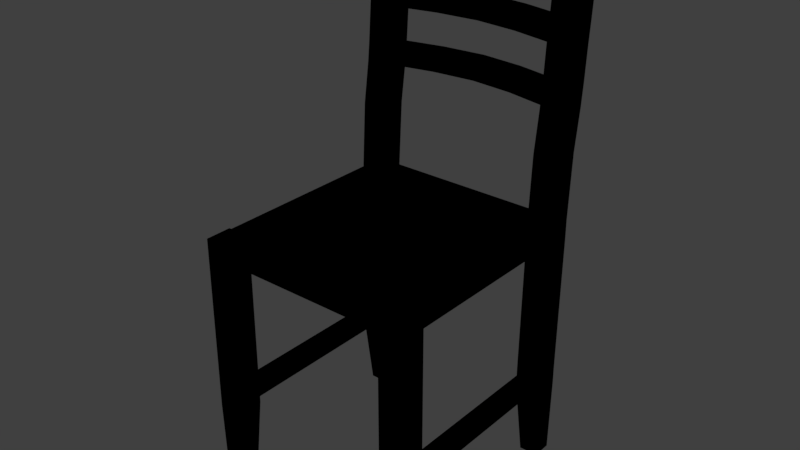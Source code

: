# Source: Barricade.blend  (saved by Blender 2.79.0; exported with 4.5.12 LTS)
import bpy
from mathutils import Matrix  # noqa: F401  (used for matrix-valued properties, if any)

bpy.ops.wm.read_factory_settings(use_empty=True)
scene = bpy.context.scene
scene.name = 'Scene'

# ---- collections
col_collection_1 = bpy.data.collections.new('Collection 1'); scene.collection.children.link(col_collection_1)

# ---- images (referenced by path relative to the original .blend; pixels are not part of the script)
import os
ASSET_DIR = os.environ.get("B2B_ASSET_DIR", "")  # directory of the original .blend (textures are referenced by path, not embedded)
HERE = os.path.dirname(os.path.abspath(__file__))  # packed textures are extracted next to this script under _unpacked/

def load_image(name, relpath, width, height, colorspace="sRGB"):
    """Load a texture the original file referenced (path relative to the .blend, or extracted next to this script)."""
    p = next((c for c in (os.path.join(HERE, relpath), os.path.join(ASSET_DIR, relpath)) if relpath and os.path.exists(c)), "")
    if p:
        img = bpy.data.images.load(p, check_existing=True)
        img.name = name
    else:  # same state as the original file: an image datablock whose file is absent (Cycles renders it pink)
        img = bpy.data.images.new(name, width, height)
        img.source = "FILE"
        img.filepath = "//" + (relpath or name)
    img.colorspace_settings.name = colorspace
    return img
img_untitled = load_image('Untitled', '', 1024, 1024, 'sRGB')

# ---- materials (node trees are filled in below, after node groups)
mat_material_001 = bpy.data.materials.new('Material.001')
mat_material_001.alpha_threshold = 0.0
mat_material_001.roughness = 0.5

# ---- material node trees
mat_material_001.use_nodes = True; mat_material_001.node_tree.nodes.clear()
_N = mat_material_001.node_tree.nodes; _L = mat_material_001.node_tree.links
n0 = _N.new('NodeUndefined'); n0.name = 'Output'; n0.location = (300, 300)
n0.inputs[1].default_value = 1.0
n1 = _N.new('NodeUndefined'); n1.name = 'Material'; n1.location = (10, 300)
n1.inputs[0].default_value = (0.0, 0.0, 0.0, 1.0)
n1.inputs[1].default_value = (0.0, 0.0, 0.0, 1.0)
n1.inputs[2].default_value = 0.0
n1.inputs[3].default_value = (0.0, 0.0, 0.0)
n2 = _N.new('ShaderNodeTexImage'); n2.name = 'Image Texture'; n2.location = (247, 0)
n2.width = 140
n2.image = img_untitled
_L.new(n1.outputs[0], n0.inputs[0])

# ---- world
world_world = bpy.data.worlds.new('World'); scene.world = world_world
world_world.color = (0.05088, 0.05088, 0.05088)
world_world.use_sun_shadow = False
world_world.sun_shadow_jitter_overblur = 0.0
world_world.cycles.sampling_method = 'MANUAL'

# ---- meshes
me_cube_002 = bpy.data.meshes.new('Cube.002')
me_cube_002.from_pydata([(0.1392, -0.1611, 0.402), (0.1798, -0.1611, 0.402), (0.1392, -0.2037, 0.402), (0.1798, -0.2037, 0.402), (0.1392, 0.131, 0.4309), (0.1392, 0.131, 0.402), (0.1497, -0.2037, 0.4309), (0.1798, 0.131, 0.4309), (0.1759, -0.2037, 0.4309), (0.1798, 0.131, 0.402), (0.1497, -0.1611, 0.4309), (0.1759, -0.1611, 0.4309), (0.1392, 0.1736, 0.4309), (0.1392, 0.1736, 0.402), (0.1798, 0.1736, 0.4309), (0.1798, 0.1736, 0.402), (0.1747, -0.1718, 0.01454), (0.1443, -0.1718, 0.01454), (0.1443, -0.2037, 0.01454), (0.1747, -0.2037, 0.01454), (0.1747, 0.1417, 0.01454), (0.1443, 0.1417, 0.01454), (0.1443, 0.1736, 0.01454), (0.1747, 0.1736, 0.01454), (0.1392, 0.1681, 0.8423), (0.1798, 0.1681, 0.8423), (0.1392, 0.2107, 0.8423), (0.1798, 0.2107, 0.8423), (0.1693, -0.1611, 0.1437), (0.1693, -0.1611, 0.176), (0.1392, -0.2037, 0.1437), (0.1392, -0.2037, 0.176), (0.1798, -0.2037, 0.176), (0.1798, -0.2037, 0.1437), (0.1798, 0.169, 0.1437), (0.1798, 0.169, 0.176), (0.1497, 0.1264, 0.1437), (0.1497, 0.1264, 0.176), (0.1392, 0.169, 0.176), (0.1392, 0.169, 0.1437), (0.1798, 0.146, 0.6024), (0.1798, 0.1493, 0.6374), (0.1798, 0.1532, 0.6928), (0.1798, 0.1564, 0.7278), (0.1798, 0.1609, 0.7833), (0.1798, 0.1648, 0.8182), (0.1392, 0.1744, 0.8175), (0.1392, 0.1707, 0.784), (0.1392, 0.166, 0.7271), (0.1392, 0.1629, 0.6935), (0.1392, 0.1589, 0.6366), (0.1392, 0.1558, 0.6031), (0.1392, 0.1791, 0.6031), (0.1392, 0.1822, 0.6366), (0.1392, 0.1862, 0.6935), (0.1392, 0.1893, 0.7271), (0.1392, 0.194, 0.784), (0.1392, 0.1977, 0.8175), (0.1798, 0.2074, 0.8182), (0.1798, 0.2035, 0.7833), (0.1798, 0.199, 0.7278), (0.1798, 0.1958, 0.6928), (0.1798, 0.1919, 0.6374), (0.1798, 0.1886, 0.6024), (0.1798, -0.1611, 0.1437), (0.1798, -0.1611, 0.176), (0.1392, -0.1611, 0.176), (0.1392, -0.1611, 0.1437), (0.1392, 0.1264, 0.1437), (0.1392, 0.1264, 0.176), (0.1798, 0.1264, 0.176), (0.1798, 0.1264, 0.1437), (0.1759, -0.1611, 0.402), (0.1497, -0.1611, 0.402), (0.1759, 0.131, 0.402), (0.1497, 0.131, 0.402), (0.1497, -0.1611, 0.176), (0.1693, 0.1264, 0.176), (0.1759, -0.2037, 0.402), (0.1497, -0.2037, 0.402), (0.1798, -0.2037, 0.4309), (0.1392, -0.2037, 0.4309), (0.1798, -0.1611, 0.4309), (0.1392, -0.1611, 0.4309), (0.1497, 0.131, 0.4309), (0.1759, 0.131, 0.4309), (0.1693, 0.1736, 0.402), (0.1497, 0.1736, 0.402), (0.1497, 0.1736, 0.4309), (0.1693, 0.1736, 0.4309), (0.1702, -0.1718, 0.01454), (0.1514, -0.1718, 0.01454), (0.1702, -0.2037, 0.01454), (0.1514, -0.2037, 0.01454), (0.1676, 0.1417, 0.01454), (0.1514, 0.1417, 0.01454), (0.1676, 0.1736, 0.01454), (0.1514, 0.1736, 0.01454), (0.1497, 0.1681, 0.8423), (0.1693, 0.1681, 0.8423), (0.1497, 0.2107, 0.8423), (0.1693, 0.2107, 0.8423), (0.1497, -0.2037, 0.176), (0.1759, -0.2037, 0.176), (0.1497, -0.2037, 0.1437), (0.1759, -0.2037, 0.1437), (0.1497, -0.1611, 0.1437), (0.1693, 0.169, 0.176), (0.1497, 0.169, 0.176), (0.1693, 0.169, 0.1437), (0.1497, 0.169, 0.1437), (0.1693, 0.1264, 0.1437), (0.1497, 0.1886, 0.6024), (0.1693, 0.1886, 0.6024), (0.1497, 0.1919, 0.6374), (0.1693, 0.1919, 0.6374), (0.1497, 0.1958, 0.6928), (0.1693, 0.1958, 0.6928), (0.1497, 0.199, 0.7278), (0.1693, 0.199, 0.7278), (0.1497, 0.2035, 0.7833), (0.1693, 0.2035, 0.7833), (0.1497, 0.2074, 0.8182), (0.1693, 0.2074, 0.8182), (0.1693, 0.146, 0.6024), (0.1497, 0.146, 0.6024), (0.1693, 0.1493, 0.6374), (0.1497, 0.1493, 0.6374), (0.1693, 0.1532, 0.6928), (0.1497, 0.1532, 0.6928), (0.1693, 0.1564, 0.7278), (0.1497, 0.1564, 0.7278), (0.1693, 0.1609, 0.7833), (0.1497, 0.1609, 0.7833), (0.1693, 0.1648, 0.8182), (0.1497, 0.1648, 0.8182), (0.1798, 0.1366, 0.5362), (0.1392, 0.1366, 0.5362), (0.1392, 0.1792, 0.5362), (0.1798, 0.1792, 0.5362), (0.1497, 0.1366, 0.5362), (0.1693, 0.1366, 0.5362), (0.1693, 0.1792, 0.5362), (0.1497, 0.1792, 0.5362), (0.1392, 0.1648, 0.8182), (0.1392, 0.1609, 0.7833), (0.1392, 0.1564, 0.7278), (0.1392, 0.1532, 0.6928), (0.1392, 0.1493, 0.6374), (0.1392, 0.146, 0.6024), (0.1392, 0.1886, 0.6024), (0.1392, 0.1919, 0.6374), (0.1392, 0.1958, 0.6928), (0.1392, 0.199, 0.7278), (0.1392, 0.2035, 0.7833), (0.1392, 0.2074, 0.8182), (0.0696, 0.1857, 0.784), (0.0696, 0.209, 0.784), (0.0696, 0.1895, 0.8175), (0.0696, 0.2127, 0.8175), (0.0696, 0.2012, 0.6935), (0.0696, 0.2043, 0.7271), (0.0696, 0.1811, 0.7271), (0.0696, 0.178, 0.6935), (0.0696, 0.1972, 0.6366), (0.0696, 0.1739, 0.6366), (0.0696, 0.1708, 0.6031), (0.0696, 0.1941, 0.6031), (0.1392, -0.1996, 0.402), (0.1798, -0.1996, 0.402), (0.1497, -0.1996, 0.4309), (0.1759, -0.1996, 0.4309), (0.1798, -0.1996, 0.4309), (0.1443, -0.1996, 0.01454), (0.1747, -0.1996, 0.01454), (0.1798, -0.1996, 0.176), (0.1798, -0.1996, 0.1437), (0.1392, -0.1996, 0.176), (0.1392, -0.1996, 0.1437), (0.1392, -0.1996, 0.4309), (0.1514, -0.1996, 0.01454), (0.1702, -0.1996, 0.01454), (0.1392, 0.1696, 0.4309), (0.1392, 0.1696, 0.402), (0.1798, 0.1639, 0.4309), (0.1798, 0.1639, 0.402), (0.1443, 0.1696, 0.01454), (0.1747, 0.1639, 0.01454), (0.1392, 0.2009, 0.8423), (0.1798, 0.2009, 0.8423), (0.1798, 0.1593, 0.176), (0.1798, 0.1593, 0.1437), (0.1392, 0.165, 0.176), (0.1392, 0.165, 0.1437), (0.1392, 0.1601, 0.176), (0.1798, 0.1789, 0.6024), (0.1798, 0.1821, 0.6374), (0.1798, 0.186, 0.6928), (0.1798, 0.1893, 0.7278), (0.1798, 0.1938, 0.7833), (0.1798, 0.1977, 0.8182), (0.1693, 0.2009, 0.8423), (0.1497, 0.2009, 0.8423), (0.1514, 0.1696, 0.01454), (0.1676, 0.1639, 0.01454), (0.1798, 0.1694, 0.5362), (0.1392, 0.1751, 0.5362), (0.1392, 0.175, 0.6031), (0.1392, 0.1936, 0.8175), (0.0696, 0.2087, 0.8175), (0.0696, 0.1901, 0.6031), (0.1392, 0.1644, 0.4309), (0.1392, 0.1423, 0.4309), (0.1392, 0.17, 0.5362), (0.1392, 0.1479, 0.5362), (0.1392, 0.1601, 0.1437), (0.1798, 0.1749, 0.6024), (0.1798, 0.1781, 0.6374), (0.1798, 0.182, 0.6928), (0.1798, 0.1852, 0.7278), (0.1798, 0.1897, 0.7833), (0.1798, 0.1936, 0.8182), (0.1693, 0.1969, 0.8423), (0.1497, 0.1969, 0.8423), (0.1514, 0.1663, 0.01454), (0.1676, 0.1614, 0.01454), (0.1798, 0.1654, 0.5362), (0.1392, 0.1647, 0.402), (0.1798, 0.1598, 0.4309), (0.1798, 0.1598, 0.402), (0.1443, 0.1663, 0.01454), (0.1747, 0.1614, 0.01454), (0.1392, 0.1969, 0.8423), (0.1798, 0.1969, 0.8423), (0.1798, 0.1552, 0.176), (0.1798, 0.1552, 0.1437), (0.1392, 0.138, 0.176), (0.1392, 0.138, 0.1437), (0.1798, 0.1556, 0.6024), (0.1798, 0.1589, 0.6374), (0.1798, 0.1627, 0.6928), (0.1798, 0.166, 0.7278), (0.1798, 0.1705, 0.7833), (0.1798, 0.1744, 0.8182), (0.1693, 0.1776, 0.8423), (0.1497, 0.1776, 0.8423), (0.1514, 0.1495, 0.01454), (0.1676, 0.1475, 0.01454), (0.1798, 0.1462, 0.5362), (0.1392, 0.1426, 0.402), (0.1798, 0.1406, 0.4309), (0.1798, 0.1406, 0.402), (0.1443, 0.1495, 0.01454), (0.1747, 0.1475, 0.01454), (0.1392, 0.1776, 0.8423), (0.1798, 0.1776, 0.8423), (0.1798, 0.136, 0.176), (0.1798, 0.136, 0.1437), (-0.1392, -0.1611, 0.402), (-0.1798, -0.1611, 0.402), (-0.1392, -0.2037, 0.402), (-0.1798, -0.2037, 0.402), (-0.1392, 0.131, 0.4309), (-0.1392, 0.131, 0.402), (-0.1497, -0.2037, 0.4309), (-0.1798, 0.131, 0.4309), (-0.1759, -0.2037, 0.4309), (-0.1798, 0.131, 0.402), (-0.1497, -0.1611, 0.4309), (-0.1759, -0.1611, 0.4309), (-0.1392, 0.1736, 0.4309), (-0.1392, 0.1736, 0.402), (-0.1798, 0.1736, 0.4309), (-0.1798, 0.1736, 0.402), (-0.1747, -0.1718, 0.01454), (-0.1443, -0.1718, 0.01454), (-0.1443, -0.2037, 0.01454), (-0.1747, -0.2037, 0.01454), (-0.1747, 0.1417, 0.01454), (-0.1443, 0.1417, 0.01454), (-0.1443, 0.1736, 0.01454), (-0.1747, 0.1736, 0.01454), (-0.1392, 0.1681, 0.8423), (-0.1798, 0.1681, 0.8423), (-0.1392, 0.2107, 0.8423), (-0.1798, 0.2107, 0.8423), (-0.1693, -0.1611, 0.1437), (-0.1693, -0.1611, 0.176), (-0.1392, -0.2037, 0.1437), (-0.1392, -0.2037, 0.176), (-0.1798, -0.2037, 0.176), (-0.1798, -0.2037, 0.1437), (-0.1798, 0.169, 0.1437), (-0.1798, 0.169, 0.176), (-0.1497, 0.1264, 0.1437), (-0.1497, 0.1264, 0.176), (-0.1392, 0.169, 0.176), (-0.1392, 0.169, 0.1437), (-0.1798, 0.146, 0.6024), (-0.1798, 0.1493, 0.6374), (-0.1798, 0.1532, 0.6928), (-0.1798, 0.1564, 0.7278), (-0.1798, 0.1609, 0.7833), (-0.1798, 0.1648, 0.8182), (-0.1392, 0.1744, 0.8175), (-0.1392, 0.1707, 0.784), (-0.1392, 0.166, 0.7271), (-0.1392, 0.1629, 0.6935), (-0.1392, 0.1589, 0.6366), (-0.1392, 0.1558, 0.6031), (-0.1392, 0.1791, 0.6031), (-0.1392, 0.1822, 0.6366), (-0.1392, 0.1862, 0.6935), (-0.1392, 0.1893, 0.7271), (-0.1392, 0.194, 0.784), (-0.1392, 0.1977, 0.8175), (-0.1798, 0.2074, 0.8182), (-0.1798, 0.2035, 0.7833), (-0.1798, 0.199, 0.7278), (-0.1798, 0.1958, 0.6928), (-0.1798, 0.1919, 0.6374), (-0.1798, 0.1886, 0.6024), (-0.1798, -0.1611, 0.1437), (-0.1798, -0.1611, 0.176), (-0.1392, -0.1611, 0.176), (-0.1392, -0.1611, 0.1437), (-0.1392, 0.1264, 0.1437), (-0.1392, 0.1264, 0.176), (-0.1798, 0.1264, 0.176), (-0.1798, 0.1264, 0.1437), (-0.1759, -0.1611, 0.402), (-0.1497, -0.1611, 0.402), (-0.1759, 0.131, 0.402), (-0.1497, 0.131, 0.402), (-0.1497, -0.1611, 0.176), (-0.1693, 0.1264, 0.176), (-0.1759, -0.2037, 0.402), (-0.1497, -0.2037, 0.402), (-0.1798, -0.2037, 0.4309), (-0.1392, -0.2037, 0.4309), (-0.1798, -0.1611, 0.4309), (-0.1392, -0.1611, 0.4309), (-0.1497, 0.131, 0.4309), (-0.1759, 0.131, 0.4309), (-0.1693, 0.1736, 0.402), (-0.1497, 0.1736, 0.402), (-0.1497, 0.1736, 0.4309), (-0.1693, 0.1736, 0.4309), (-0.1702, -0.1718, 0.01454), (-0.1514, -0.1718, 0.01454), (-0.1702, -0.2037, 0.01454), (-0.1514, -0.2037, 0.01454), (-0.1676, 0.1417, 0.01454), (-0.1514, 0.1417, 0.01454), (-0.1676, 0.1736, 0.01454), (-0.1514, 0.1736, 0.01454), (-0.1497, 0.1681, 0.8423), (-0.1693, 0.1681, 0.8423), (-0.1497, 0.2107, 0.8423), (-0.1693, 0.2107, 0.8423), (-0.1497, -0.2037, 0.176), (-0.1759, -0.2037, 0.176), (-0.1497, -0.2037, 0.1437), (-0.1759, -0.2037, 0.1437), (-0.1497, -0.1611, 0.1437), (-0.1693, 0.169, 0.176), (-0.1497, 0.169, 0.176), (-0.1693, 0.169, 0.1437), (-0.1497, 0.169, 0.1437), (-0.1693, 0.1264, 0.1437), (-0.1497, 0.1886, 0.6024), (-0.1693, 0.1886, 0.6024), (-0.1497, 0.1919, 0.6374), (-0.1693, 0.1919, 0.6374), (-0.1497, 0.1958, 0.6928), (-0.1693, 0.1958, 0.6928), (-0.1497, 0.199, 0.7278), (-0.1693, 0.199, 0.7278), (-0.1497, 0.2035, 0.7833), (-0.1693, 0.2035, 0.7833), (-0.1497, 0.2074, 0.8182), (-0.1693, 0.2074, 0.8182), (-0.1693, 0.146, 0.6024), (-0.1497, 0.146, 0.6024), (-0.1693, 0.1493, 0.6374), (-0.1497, 0.1493, 0.6374), (-0.1693, 0.1532, 0.6928), (-0.1497, 0.1532, 0.6928), (-0.1693, 0.1564, 0.7278), (-0.1497, 0.1564, 0.7278), (-0.1693, 0.1609, 0.7833), (-0.1497, 0.1609, 0.7833), (-0.1693, 0.1648, 0.8182), (-0.1497, 0.1648, 0.8182), (-0.1798, 0.1366, 0.5362), (-0.1392, 0.1366, 0.5362), (-0.1392, 0.1792, 0.5362), (-0.1798, 0.1792, 0.5362), (-0.1497, 0.1366, 0.5362), (-0.1693, 0.1366, 0.5362), (-0.1693, 0.1792, 0.5362), (-0.1497, 0.1792, 0.5362), (-0.1392, 0.1648, 0.8182), (-0.1392, 0.1609, 0.7833), (-0.1392, 0.1564, 0.7278), (-0.1392, 0.1532, 0.6928), (-0.1392, 0.1493, 0.6374), (-0.1392, 0.146, 0.6024), (-0.1392, 0.1886, 0.6024), (-0.1392, 0.1919, 0.6374), (-0.1392, 0.1958, 0.6928), (-0.1392, 0.199, 0.7278), (-0.1392, 0.2035, 0.7833), (-0.1392, 0.2074, 0.8182), (-0.0696, 0.1857, 0.784), (-0.0696, 0.209, 0.784), (-0.0696, 0.1895, 0.8175), (-0.0696, 0.2127, 0.8175), (-0.0696, 0.2012, 0.6935), (-0.0696, 0.2043, 0.7271), (-0.0696, 0.1811, 0.7271), (-0.0696, 0.178, 0.6935), (-0.0696, 0.1972, 0.6366), (-0.0696, 0.1739, 0.6366), (-0.0696, 0.1708, 0.6031), (-0.0696, 0.1941, 0.6031), (-0.1392, -0.1996, 0.402), (-0.1798, -0.1996, 0.402), (-0.1497, -0.1996, 0.4309), (-0.1759, -0.1996, 0.4309), (-0.1798, -0.1996, 0.4309), (-0.1443, -0.1996, 0.01454), (-0.1747, -0.1996, 0.01454), (-0.1798, -0.1996, 0.176), (-0.1798, -0.1996, 0.1437), (-0.1392, -0.1996, 0.176), (-0.1392, -0.1996, 0.1437), (-0.1392, -0.1996, 0.4309), (-0.1514, -0.1996, 0.01454), (-0.1702, -0.1996, 0.01454), (-0.1392, 0.1696, 0.4309), (-0.1392, 0.1696, 0.402), (-0.1798, 0.1639, 0.4309), (-0.1798, 0.1639, 0.402), (-0.1443, 0.1696, 0.01454), (-0.1747, 0.1639, 0.01454), (-0.1392, 0.2009, 0.8423), (-0.1798, 0.2009, 0.8423), (-0.1798, 0.1593, 0.176), (-0.1798, 0.1593, 0.1437), (-0.1392, 0.165, 0.176), (-0.1392, 0.165, 0.1437), (-0.1392, 0.1601, 0.176), (-0.1798, 0.1789, 0.6024), (-0.1798, 0.1821, 0.6374), (-0.1798, 0.186, 0.6928), (-0.1798, 0.1893, 0.7278), (-0.1798, 0.1938, 0.7833), (-0.1798, 0.1977, 0.8182), (-0.1693, 0.2009, 0.8423), (-0.1497, 0.2009, 0.8423), (-0.1514, 0.1696, 0.01454), (-0.1676, 0.1639, 0.01454), (-0.1798, 0.1694, 0.5362), (-0.1392, 0.1751, 0.5362), (-0.1392, 0.175, 0.6031), (-0.1392, 0.1936, 0.8175), (-0.0696, 0.2087, 0.8175), (-0.0696, 0.1901, 0.6031), (4.888e-07, 0.196, 0.8175), (4.888e-07, 0.1923, 0.784), (4.888e-07, 0.1876, 0.7271), (4.888e-07, 0.1845, 0.6935), (4.888e-07, 0.1805, 0.6366), (4.888e-07, 0.1774, 0.6031), (4.888e-07, 0.2007, 0.6031), (4.888e-07, 0.2038, 0.6366), (4.888e-07, 0.2078, 0.6935), (4.888e-07, 0.2109, 0.7271), (4.888e-07, 0.2156, 0.784), (4.888e-07, 0.2193, 0.8175), (4.888e-07, 0.1966, 0.6031), (4.888e-07, 0.2152, 0.8175), (-0.1392, 0.1644, 0.4309), (-0.1392, 0.1423, 0.4309), (-0.1392, 0.17, 0.5362), (-0.1392, 0.1479, 0.5362), (-0.1392, 0.1601, 0.1437), (-0.1798, 0.1749, 0.6024), (-0.1798, 0.1781, 0.6374), (-0.1798, 0.182, 0.6928), (-0.1798, 0.1852, 0.7278), (-0.1798, 0.1897, 0.7833), (-0.1798, 0.1936, 0.8182), (-0.1693, 0.1969, 0.8423), (-0.1497, 0.1969, 0.8423), (-0.1514, 0.1663, 0.01454), (-0.1676, 0.1614, 0.01454), (-0.1798, 0.1654, 0.5362), (-0.1392, 0.1647, 0.402), (-0.1798, 0.1598, 0.4309), (-0.1798, 0.1598, 0.402), (-0.1443, 0.1663, 0.01454), (-0.1747, 0.1614, 0.01454), (-0.1392, 0.1969, 0.8423), (-0.1798, 0.1969, 0.8423), (-0.1798, 0.1552, 0.176), (-0.1798, 0.1552, 0.1437), (-0.1392, 0.138, 0.176), (-0.1392, 0.138, 0.1437), (-0.1798, 0.1556, 0.6024), (-0.1798, 0.1589, 0.6374), (-0.1798, 0.1627, 0.6928), (-0.1798, 0.166, 0.7278), (-0.1798, 0.1705, 0.7833), (-0.1798, 0.1744, 0.8182), (-0.1693, 0.1776, 0.8423), (-0.1497, 0.1776, 0.8423), (-0.1514, 0.1495, 0.01454), (-0.1676, 0.1475, 0.01454), (-0.1798, 0.1462, 0.5362), (-0.1392, 0.1426, 0.402), (-0.1798, 0.1406, 0.4309), (-0.1798, 0.1406, 0.402), (-0.1443, 0.1495, 0.01454), (-0.1747, 0.1475, 0.01454), (-0.1392, 0.1776, 0.8423), (-0.1798, 0.1776, 0.8423), (-0.1798, 0.136, 0.176), (-0.1798, 0.136, 0.1437)], [], [(171, 11, 10, 170), (172, 82, 11, 171), (168, 2, 81, 179), (169, 1, 82, 172), (78, 3, 80, 8), (1, 72, 11, 82), (36, 68, 21, 95), (134, 45, 25, 99), (2, 79, 6, 81), (79, 78, 8, 6), (10, 84, 4, 83), (11, 85, 84, 10), (181, 174, 19, 92), (204, 96, 23, 187), (176, 33, 19, 174), (257, 71, 20, 253), (178, 67, 17, 173), (193, 39, 22, 186), (104, 30, 18, 93), (109, 34, 23, 96), (202, 100, 26, 188), (122, 155, 26, 100), (200, 58, 27, 189), (46, 144, 24, 254), (183, 13, 38, 192), (175, 32, 33, 176), (169, 3, 32, 175), (177, 66, 67, 178), (168, 0, 66, 177), (102, 31, 30, 104), (79, 2, 31, 102), (28, 64, 16, 90), (256, 70, 71, 257), (345, 366, 365, 344), (192, 38, 39, 193), (229, 234, 190, 185), (107, 35, 34, 109), (249, 236, 69, 5), (76, 37, 36, 106), (72, 1, 65, 29), (214, 137, 149, 51), (50, 148, 147, 49), (48, 146, 145, 47), (205, 139, 63, 195), (196, 62, 61, 197), (195, 63, 62, 196), (198, 60, 59, 199), (197, 61, 60, 198), (199, 59, 58, 200), (143, 138, 150, 112), (114, 151, 152, 116), (112, 150, 151, 114), (118, 153, 154, 120), (116, 152, 153, 118), (120, 154, 155, 122), (141, 136, 40, 124), (126, 41, 42, 128), (124, 40, 41, 126), (130, 43, 44, 132), (128, 42, 43, 130), (132, 44, 45, 134), (29, 77, 37, 76), (28, 29, 65, 64), (76, 106, 67, 66), (86, 15, 35, 107), (73, 72, 29, 76), (36, 37, 69, 68), (77, 111, 71, 70), (0, 73, 76, 66), (106, 36, 111, 28), (28, 111, 77, 29), (9, 74, 77, 70), (145, 133, 135, 144), (133, 132, 134, 135), (147, 129, 131, 146), (129, 128, 130, 131), (146, 131, 133, 145), (131, 130, 132, 133), (149, 125, 127, 148), (125, 124, 126, 127), (148, 127, 129, 147), (127, 126, 128, 129), (137, 140, 125, 149), (140, 141, 124, 125), (59, 121, 123, 58), (121, 120, 122, 123), (61, 117, 119, 60), (117, 116, 118, 119), (60, 119, 121, 59), (119, 118, 120, 121), (63, 113, 115, 62), (113, 112, 114, 115), (62, 115, 117, 61), (115, 114, 116, 117), (139, 142, 113, 63), (142, 143, 112, 113), (74, 75, 37, 77), (13, 87, 108, 38), (38, 108, 110, 39), (108, 107, 109, 110), (67, 106, 91, 17), (106, 28, 90, 91), (3, 78, 103, 32), (78, 79, 102, 103), (32, 103, 105, 33), (103, 102, 104, 105), (58, 123, 101, 27), (123, 122, 100, 101), (189, 27, 101, 201), (201, 101, 100, 202), (39, 110, 97, 22), (110, 109, 96, 97), (33, 105, 92, 19), (105, 104, 93, 92), (186, 22, 97, 203), (203, 97, 96, 204), (173, 180, 93, 18), (180, 181, 92, 93), (144, 135, 98, 24), (135, 134, 99, 98), (71, 111, 94, 20), (111, 36, 95, 94), (9, 7, 85, 74), (251, 250, 7, 9), (86, 89, 14, 15), (87, 88, 89, 86), (13, 12, 88, 87), (183, 182, 12, 13), (72, 74, 85, 11), (73, 75, 74, 72), (170, 10, 83, 179), (89, 88, 143, 142), (14, 89, 142, 139), (84, 85, 141, 140), (4, 84, 140, 137), (85, 7, 136, 141), (88, 12, 138, 143), (184, 14, 139, 205), (212, 4, 137, 214), (165, 164, 476, 473), (156, 158, 469, 470), (157, 156, 470, 479), (46, 47, 145, 144), (48, 49, 147, 146), (50, 51, 149, 148), (52, 53, 151, 150), (54, 55, 153, 152), (56, 57, 155, 154), (213, 214, 51, 207), (211, 212, 214, 213), (83, 341, 437, 179), (151, 53, 54, 152), (206, 213, 207, 52), (182, 211, 213, 206), (56, 47, 156, 157), (208, 57, 159, 209), (57, 56, 157, 159), (161, 160, 477, 478), (209, 159, 480, 482), (163, 162, 471, 472), (160, 163, 472, 477), (159, 157, 479, 480), (166, 165, 473, 474), (162, 161, 478, 471), (210, 166, 474, 481), (164, 167, 475, 476), (47, 46, 158, 156), (48, 55, 161, 162), (54, 49, 163, 160), (49, 48, 162, 163), (55, 54, 160, 161), (53, 52, 167, 164), (207, 51, 166, 210), (51, 50, 165, 166), (50, 53, 164, 165), (0, 5, 75, 73), (6, 170, 179, 81), (91, 90, 181, 180), (17, 91, 180, 173), (2, 168, 177, 31), (31, 177, 178, 30), (1, 169, 175, 65), (65, 175, 176, 64), (30, 178, 173, 18), (64, 176, 174, 16), (90, 16, 174, 181), (3, 169, 172, 80), (80, 172, 171, 8), (8, 171, 170, 6), (211, 483, 484, 212), (0, 258, 263, 5), (52, 207, 210, 167), (167, 210, 481, 475), (158, 209, 482, 469), (46, 208, 209, 158), (499, 227, 249, 521), (75, 5, 69, 37), (251, 256, 234, 229), (12, 182, 206, 138), (228, 184, 205, 226), (15, 14, 184, 185), (224, 203, 204, 225), (230, 186, 203, 224), (222, 201, 202, 223), (233, 189, 201, 222), (220, 199, 200, 221), (218, 197, 198, 219), (219, 198, 199, 220), (216, 195, 196, 217), (217, 196, 197, 218), (226, 205, 195, 216), (138, 206, 52, 150), (194, 192, 193, 215), (35, 190, 191, 34), (155, 57, 188, 26), (221, 200, 189, 233), (223, 202, 188, 232), (215, 193, 186, 230), (34, 191, 187, 23), (225, 204, 187, 231), (262, 341, 83, 4), (441, 183, 227, 499), (182, 440, 483, 211), (183, 441, 440, 182), (179, 437, 426, 168), (53, 50, 49, 54), (153, 55, 56, 154), (55, 48, 47, 56), (168, 426, 258, 0), (247, 225, 231, 253), (237, 215, 230, 252), (245, 223, 232, 254), (243, 221, 233, 255), (236, 194, 215, 237), (251, 9, 70, 256), (248, 226, 216, 238), (239, 217, 218, 240), (238, 216, 217, 239), (241, 219, 220, 242), (240, 218, 219, 241), (242, 220, 221, 243), (255, 233, 222, 244), (244, 222, 223, 245), (252, 230, 224, 246), (246, 224, 225, 247), (250, 228, 226, 248), (183, 192, 194, 227), (185, 184, 228, 229), (190, 234, 235, 191), (57, 208, 232, 188), (191, 235, 231, 187), (185, 190, 35, 15), (7, 250, 248, 136), (95, 246, 247, 94), (21, 252, 246, 95), (99, 244, 245, 98), (25, 255, 244, 99), (44, 242, 243, 45), (42, 240, 241, 43), (43, 241, 242, 44), (40, 238, 239, 41), (41, 239, 240, 42), (136, 248, 238, 40), (69, 236, 237, 68), (45, 243, 255, 25), (98, 245, 254, 24), (68, 237, 252, 21), (94, 247, 253, 20), (521, 249, 5, 263), (249, 227, 194, 236), (229, 228, 250, 251), (234, 256, 257, 235), (208, 46, 254, 232), (235, 257, 253, 231), (429, 428, 268, 269), (430, 429, 269, 340), (426, 437, 339, 260), (427, 430, 340, 259), (336, 266, 338, 261), (259, 340, 269, 330), (294, 353, 279, 326), (392, 357, 283, 303), (260, 339, 264, 337), (337, 264, 266, 336), (268, 341, 262, 342), (269, 268, 342, 343), (439, 350, 277, 432), (462, 445, 281, 354), (434, 432, 277, 291), (529, 525, 278, 329), (436, 431, 275, 325), (451, 444, 280, 297), (362, 351, 276, 288), (367, 354, 281, 292), (460, 446, 284, 358), (380, 358, 284, 413), (458, 447, 285, 316), (304, 526, 282, 402), (441, 450, 296, 271), (433, 434, 291, 290), (427, 433, 290, 261), (435, 436, 325, 324), (426, 435, 324, 258), (360, 362, 288, 289), (337, 360, 289, 260), (286, 348, 274, 322), (528, 529, 329, 328), (450, 451, 297, 296), (443, 448, 506, 501), (365, 367, 292, 293), (263, 327, 508, 521), (334, 364, 294, 295), (330, 287, 323, 259), (486, 309, 407, 395), (308, 307, 405, 406), (306, 305, 403, 404), (463, 453, 321, 397), (454, 455, 319, 320), (453, 454, 320, 321), (456, 457, 317, 318), (455, 456, 318, 319), (457, 458, 316, 317), (401, 370, 408, 396), (372, 374, 410, 409), (370, 372, 409, 408), (376, 378, 412, 411), (374, 376, 411, 410), (378, 380, 413, 412), (399, 382, 298, 394), (384, 386, 300, 299), (382, 384, 299, 298), (388, 390, 302, 301), (386, 388, 301, 300), (390, 392, 303, 302), (287, 334, 295, 335), (286, 322, 323, 287), (334, 324, 325, 364), (344, 365, 293, 273), (331, 334, 287, 330), (294, 326, 327, 295), (335, 328, 329, 369), (258, 324, 334, 331), (364, 286, 369, 294), (286, 287, 335, 369), (267, 328, 335, 332), (403, 402, 393, 391), (391, 393, 392, 390), (405, 404, 389, 387), (387, 389, 388, 386), (404, 403, 391, 389), (389, 391, 390, 388), (407, 406, 385, 383), (383, 385, 384, 382), (406, 405, 387, 385), (385, 387, 386, 384), (395, 407, 383, 398), (398, 383, 382, 399), (317, 316, 381, 379), (379, 381, 380, 378), (319, 318, 377, 375), (375, 377, 376, 374), (318, 317, 379, 377), (377, 379, 378, 376), (321, 320, 373, 371), (371, 373, 372, 370), (320, 319, 375, 373), (373, 375, 374, 372), (397, 321, 371, 400), (400, 371, 370, 401), (332, 335, 295, 333), (271, 296, 366, 345), (296, 297, 368, 366), (366, 368, 367, 365), (325, 275, 349, 364), (364, 349, 348, 286), (261, 290, 361, 336), (336, 361, 360, 337), (290, 291, 363, 361), (361, 363, 362, 360), (316, 285, 359, 381), (381, 359, 358, 380), (447, 459, 359, 285), (459, 460, 358, 359), (297, 280, 355, 368), (368, 355, 354, 367), (291, 277, 350, 363), (363, 350, 351, 362), (444, 461, 355, 280), (461, 462, 354, 355), (431, 276, 351, 438), (438, 351, 350, 439), (402, 282, 356, 393), (393, 356, 357, 392), (329, 278, 352, 369), (369, 352, 353, 294), (267, 332, 343, 265), (523, 267, 265, 522), (344, 273, 272, 347), (345, 344, 347, 346), (271, 345, 346, 270), (441, 271, 270, 440), (330, 269, 343, 332), (331, 330, 332, 333), (428, 437, 341, 268), (347, 400, 401, 346), (272, 397, 400, 347), (342, 398, 399, 343), (262, 395, 398, 342), (343, 399, 394, 265), (346, 401, 396, 270), (442, 463, 397, 272), (484, 486, 395, 262), (423, 473, 476, 422), (414, 470, 469, 416), (415, 479, 470, 414), (304, 402, 403, 305), (306, 404, 405, 307), (308, 406, 407, 309), (310, 408, 409, 311), (312, 410, 411, 313), (314, 412, 413, 315), (485, 465, 309, 486), (483, 485, 486, 484), (409, 410, 312, 311), (464, 310, 465, 485), (440, 464, 485, 483), (314, 415, 414, 305), (466, 467, 417, 315), (315, 417, 415, 314), (419, 478, 477, 418), (467, 482, 480, 417), (421, 472, 471, 420), (418, 477, 472, 421), (417, 480, 479, 415), (424, 474, 473, 423), (420, 471, 478, 419), (468, 481, 474, 424), (422, 476, 475, 425), (305, 414, 416, 304), (306, 420, 419, 313), (312, 418, 421, 307), (307, 421, 420, 306), (313, 419, 418, 312), (311, 422, 425, 310), (465, 468, 424, 309), (309, 424, 423, 308), (308, 423, 422, 311), (258, 331, 333, 263), (264, 339, 437, 428), (349, 438, 439, 348), (275, 431, 438, 349), (260, 289, 435, 426), (289, 288, 436, 435), (259, 323, 433, 427), (323, 322, 434, 433), (288, 276, 431, 436), (322, 274, 432, 434), (348, 439, 432, 274), (261, 338, 430, 427), (338, 266, 429, 430), (266, 264, 428, 429), (310, 425, 468, 465), (425, 475, 481, 468), (416, 469, 482, 467), (304, 416, 467, 466), (333, 295, 327, 263), (501, 506, 528, 523), (270, 396, 464, 440), (500, 498, 463, 442), (273, 443, 442, 272), (496, 497, 462, 461), (502, 496, 461, 444), (494, 495, 460, 459), (505, 494, 459, 447), (492, 493, 458, 457), (490, 491, 456, 455), (491, 492, 457, 456), (488, 489, 454, 453), (489, 490, 455, 454), (498, 488, 453, 463), (396, 408, 310, 464), (452, 487, 451, 450), (293, 292, 449, 448), (413, 284, 446, 315), (493, 505, 447, 458), (495, 504, 446, 460), (487, 502, 444, 451), (292, 281, 445, 449), (497, 503, 445, 462), (311, 312, 307, 308), (411, 412, 314, 313), (313, 314, 305, 306), (519, 525, 503, 497), (509, 524, 502, 487), (517, 526, 504, 495), (515, 527, 505, 493), (508, 509, 487, 452), (523, 528, 328, 267), (520, 510, 488, 498), (511, 512, 490, 489), (510, 511, 489, 488), (513, 514, 492, 491), (512, 513, 491, 490), (514, 515, 493, 492), (527, 516, 494, 505), (516, 517, 495, 494), (524, 518, 496, 502), (518, 519, 497, 496), (522, 520, 498, 500), (452, 450, 441, 499), (443, 501, 500, 442), (448, 449, 507, 506), (315, 446, 504, 466), (449, 445, 503, 507), (273, 293, 448, 443), (265, 394, 520, 522), (353, 352, 519, 518), (279, 353, 518, 524), (357, 356, 517, 516), (283, 357, 516, 527), (302, 303, 515, 514), (300, 301, 513, 512), (301, 302, 514, 513), (298, 299, 511, 510), (299, 300, 512, 511), (394, 298, 510, 520), (327, 326, 509, 508), (303, 283, 527, 515), (356, 282, 526, 517), (326, 279, 524, 509), (352, 278, 525, 519), (521, 508, 452, 499), (501, 523, 522, 500), (506, 507, 529, 528), (466, 504, 526, 304), (507, 503, 525, 529), (212, 484, 262, 4), (87, 86, 107, 108)])
_uv = me_cube_002.uv_layers.new(name='UVMap')
_uv.uv.foreach_set('vector', [0.3001, 0.6956, 0.335, 0.6956, 0.335, 0.7193, 0.3001, 0.7193, 0.3001, 0.6921, 0.335, 0.6921, 0.335, 0.6956, 0.3001, 0.6956, 0.7671, 0.7326, 0.7707, 0.7326, 0.7707, 0.7589, 0.7671, 0.7589, 0.3394, 0.7238, 0.3743, 0.7238, 0.3743, 0.75, 0.3394, 0.75, 0.8047, 0.7294, 0.8083, 0.7294, 0.8082, 0.7557, 0.8047, 0.7557, 0.6949, 0.7326, 0.6985, 0.7326, 0.6984, 0.7595, 0.6949, 0.7594, 0.593, 0.1451, 0.584, 0.1449, 0.5917, 0.02984, 0.5981, 0.03004, 0.6082, 0.7558, 0.6178, 0.7558, 0.618, 0.7778, 0.6083, 0.7779, 0.7714, 0.7294, 0.7809, 0.7294, 0.7809, 0.7557, 0.7714, 0.7557, 0.7809, 0.7294, 0.8047, 0.7294, 0.8047, 0.7557, 0.7809, 0.7557, 0.06148, 0.05031, 0.3263, 0.05031, 0.3263, 0.05984, 0.06148, 0.05984, 0.06148, 0.02653, 0.3263, 0.02653, 0.3263, 0.05031, 0.06148, 0.05031, 0.2705, 0.7438, 0.2705, 0.7479, 0.2668, 0.7479, 0.2668, 0.7438, 0.6384, 0.02223, 0.6472, 0.02128, 0.6479, 0.02769, 0.6391, 0.02863, 0.3394, 0.4896, 0.3357, 0.4896, 0.3357, 0.3724, 0.3394, 0.3724, 0.6268, 0.1452, 0.6186, 0.1456, 0.6192, 0.03079, 0.6244, 0.03022, 0.7665, 0.4975, 0.7321, 0.4984, 0.7336, 0.3821, 0.7589, 0.3805, 0.5502, 0.1414, 0.5465, 0.1409, 0.5631, 0.02462, 0.5668, 0.02527, 0.781, 0.496, 0.7715, 0.496, 0.776, 0.3786, 0.7824, 0.3786, 0.6651, 0.143, 0.6557, 0.1436, 0.6479, 0.02769, 0.6543, 0.02699, 0.6445, 0.8088, 0.6534, 0.8099, 0.6523, 0.8194, 0.6434, 0.8184, 0.6841, 0.7601, 0.6937, 0.76, 0.6939, 0.7822, 0.6842, 0.7823, 0.6475, 0.7592, 0.6564, 0.7602, 0.6567, 0.7825, 0.6478, 0.7815, 0.5722, 0.756, 0.5809, 0.7557, 0.5806, 0.7778, 0.5719, 0.7789, 0.5461, 0.3776, 0.5424, 0.3777, 0.5442, 0.1711, 0.5479, 0.1712, 0.3394, 0.5189, 0.3357, 0.5189, 0.3357, 0.4896, 0.3394, 0.4896, 0.3394, 0.7238, 0.3357, 0.7238, 0.3357, 0.5189, 0.3394, 0.5189, 0.7671, 0.5268, 0.732, 0.5272, 0.7321, 0.4984, 0.7665, 0.4975, 0.7671, 0.7326, 0.7319, 0.7326, 0.732, 0.5272, 0.7671, 0.5268, 0.7811, 0.5253, 0.7715, 0.5253, 0.7715, 0.496, 0.781, 0.496, 0.7809, 0.7294, 0.7714, 0.7294, 0.7715, 0.5253, 0.7811, 0.5253, 0.7052, 0.4977, 0.6957, 0.4974, 0.7062, 0.3807, 0.7102, 0.3809, 0.6273, 0.1732, 0.6188, 0.1732, 0.6186, 0.1456, 0.6268, 0.1452, 0.3981, 0.3778, 0.3988, 0.1717, 0.4167, 0.1724, 0.4159, 0.3777, 0.5479, 0.1712, 0.5442, 0.1711, 0.5465, 0.1409, 0.5502, 0.1414, 0.6448, 0.3774, 0.6445, 0.1729, 0.6481, 0.1729, 0.6485, 0.3775, 0.6664, 0.1724, 0.6569, 0.1727, 0.6557, 0.1436, 0.6651, 0.143, 0.5708, 0.377, 0.5724, 0.1724, 0.5828, 0.1727, 0.5814, 0.3768, 0.0003174, 0.9704, 0.261, 0.9704, 0.261, 0.9997, 0.0003174, 0.9997, 0.6985, 0.7326, 0.6949, 0.7326, 0.6951, 0.5269, 0.7047, 0.527, 0.5719, 0.4977, 0.5819, 0.4968, 0.5807, 0.5576, 0.5718, 0.5591, 0.5717, 0.5903, 0.5806, 0.5902, 0.5809, 0.6412, 0.5721, 0.6426, 0.572, 0.6734, 0.5808, 0.6733, 0.581, 0.7239, 0.5723, 0.7254, 0.6473, 0.4998, 0.6562, 0.5007, 0.6572, 0.5619, 0.6485, 0.561, 0.6483, 0.593, 0.6572, 0.5937, 0.6567, 0.6446, 0.6478, 0.6438, 0.6485, 0.561, 0.6572, 0.5619, 0.6572, 0.5937, 0.6483, 0.593, 0.6479, 0.676, 0.6567, 0.6768, 0.6564, 0.7278, 0.6475, 0.7269, 0.6478, 0.6438, 0.6567, 0.6446, 0.6567, 0.6768, 0.6479, 0.676, 0.6475, 0.7269, 0.6564, 0.7278, 0.6564, 0.7602, 0.6475, 0.7592, 0.6838, 0.5006, 0.6934, 0.5005, 0.6942, 0.5617, 0.6846, 0.5618, 0.6846, 0.5938, 0.6942, 0.5939, 0.6939, 0.6447, 0.6843, 0.6447, 0.6846, 0.5618, 0.6942, 0.5617, 0.6942, 0.5939, 0.6846, 0.5938, 0.6842, 0.6769, 0.6938, 0.6769, 0.6936, 0.7278, 0.684, 0.7278, 0.6843, 0.6447, 0.6939, 0.6447, 0.6938, 0.6769, 0.6842, 0.6769, 0.684, 0.7278, 0.6936, 0.7278, 0.6937, 0.76, 0.6841, 0.7601, 0.6085, 0.497, 0.6179, 0.497, 0.6184, 0.5576, 0.6086, 0.5577, 0.6085, 0.5902, 0.6182, 0.5903, 0.6179, 0.6413, 0.6083, 0.6413, 0.6086, 0.5577, 0.6184, 0.5576, 0.6182, 0.5903, 0.6085, 0.5902, 0.6083, 0.6733, 0.6179, 0.6733, 0.6177, 0.7239, 0.6082, 0.7239, 0.6083, 0.6413, 0.6179, 0.6413, 0.6179, 0.6733, 0.6083, 0.6733, 0.6082, 0.7239, 0.6177, 0.7239, 0.6178, 0.7558, 0.6082, 0.7558, 0.0003174, 0.9527, 0.261, 0.9527, 0.261, 0.9704, 0.0003174, 0.9704, 0.7052, 0.4977, 0.7047, 0.527, 0.6951, 0.5269, 0.6957, 0.4974, 0.7225, 0.5272, 0.7227, 0.4982, 0.7321, 0.4984, 0.732, 0.5272, 0.6668, 0.3778, 0.6573, 0.3777, 0.6569, 0.1727, 0.6664, 0.1724, 0.7224, 0.7326, 0.6985, 0.7326, 0.7047, 0.527, 0.7225, 0.5272, 0.593, 0.1451, 0.5922, 0.1729, 0.5828, 0.1727, 0.584, 0.1449, 0.6095, 0.1732, 0.6096, 0.1455, 0.6186, 0.1456, 0.6188, 0.1732, 0.7319, 0.7326, 0.7224, 0.7326, 0.7225, 0.5272, 0.732, 0.5272, 0.0003173, 0.9056, 0.261, 0.9056, 0.261, 0.9234, 0.0003174, 0.9234, 0.0003174, 0.9234, 0.261, 0.9234, 0.261, 0.9527, 0.0003174, 0.9527, 0.6185, 0.3768, 0.615, 0.3768, 0.6095, 0.1732, 0.6188, 0.1732, 0.581, 0.7239, 0.5905, 0.7239, 0.5904, 0.7558, 0.5809, 0.7557, 0.5905, 0.7239, 0.6082, 0.7239, 0.6082, 0.7558, 0.5904, 0.7558, 0.5809, 0.6412, 0.5905, 0.6412, 0.5904, 0.6733, 0.5808, 0.6733, 0.5905, 0.6412, 0.6083, 0.6413, 0.6083, 0.6733, 0.5904, 0.6733, 0.5808, 0.6733, 0.5904, 0.6733, 0.5905, 0.7239, 0.581, 0.7239, 0.5904, 0.6733, 0.6083, 0.6733, 0.6082, 0.7239, 0.5905, 0.7239, 0.5807, 0.5576, 0.5904, 0.5576, 0.5904, 0.5902, 0.5806, 0.5902, 0.5904, 0.5576, 0.6086, 0.5577, 0.6085, 0.5902, 0.5904, 0.5902, 0.5806, 0.5902, 0.5904, 0.5902, 0.5905, 0.6412, 0.5809, 0.6412, 0.5904, 0.5902, 0.6085, 0.5902, 0.6083, 0.6413, 0.5905, 0.6412, 0.5819, 0.4968, 0.5912, 0.4969, 0.5904, 0.5576, 0.5807, 0.5576, 0.5912, 0.4969, 0.6085, 0.497, 0.6086, 0.5577, 0.5904, 0.5576, 0.6564, 0.7278, 0.666, 0.7278, 0.6661, 0.7602, 0.6564, 0.7602, 0.666, 0.7278, 0.684, 0.7278, 0.6841, 0.7601, 0.6661, 0.7602, 0.6567, 0.6446, 0.6664, 0.6446, 0.6663, 0.6768, 0.6567, 0.6768, 0.6664, 0.6446, 0.6843, 0.6447, 0.6842, 0.6769, 0.6663, 0.6768, 0.6567, 0.6768, 0.6663, 0.6768, 0.666, 0.7278, 0.6564, 0.7278, 0.6663, 0.6768, 0.6842, 0.6769, 0.684, 0.7278, 0.666, 0.7278, 0.6572, 0.5619, 0.6668, 0.5619, 0.6667, 0.5938, 0.6572, 0.5937, 0.6668, 0.5619, 0.6846, 0.5618, 0.6846, 0.5938, 0.6667, 0.5938, 0.6572, 0.5937, 0.6667, 0.5938, 0.6664, 0.6446, 0.6567, 0.6446, 0.6667, 0.5938, 0.6846, 0.5938, 0.6843, 0.6447, 0.6664, 0.6446, 0.6562, 0.5007, 0.6659, 0.5006, 0.6668, 0.5619, 0.6572, 0.5619, 0.6659, 0.5006, 0.6838, 0.5006, 0.6846, 0.5618, 0.6668, 0.5619, 0.615, 0.3768, 0.591, 0.3768, 0.5922, 0.1729, 0.6095, 0.1732, 0.6942, 0.3779, 0.6846, 0.3779, 0.6843, 0.1717, 0.694, 0.1714, 0.694, 0.1714, 0.6843, 0.1717, 0.6828, 0.1419, 0.6925, 0.1412, 0.6843, 0.1717, 0.6664, 0.1724, 0.6651, 0.143, 0.6828, 0.1419, 0.7321, 0.4984, 0.7227, 0.4982, 0.7272, 0.3818, 0.7336, 0.3821, 0.7227, 0.4982, 0.7052, 0.4977, 0.7102, 0.3809, 0.7272, 0.3818, 0.8083, 0.7294, 0.8047, 0.7294, 0.8048, 0.5253, 0.8084, 0.5253, 0.8047, 0.7294, 0.7809, 0.7294, 0.7811, 0.5253, 0.8048, 0.5253, 0.8084, 0.5253, 0.8048, 0.5253, 0.8049, 0.4959, 0.8084, 0.4959, 0.8048, 0.5253, 0.7811, 0.5253, 0.781, 0.496, 0.8049, 0.4959, 0.6564, 0.7602, 0.6661, 0.7602, 0.6663, 0.7824, 0.6567, 0.7825, 0.6661, 0.7602, 0.6841, 0.7601, 0.6842, 0.7823, 0.6663, 0.7824, 0.6478, 0.7815, 0.6567, 0.7825, 0.6555, 0.7921, 0.6467, 0.791, 0.6467, 0.791, 0.6555, 0.7921, 0.6534, 0.8099, 0.6445, 0.8088, 0.6925, 0.1412, 0.6828, 0.1419, 0.6689, 0.02539, 0.6754, 0.0247, 0.6828, 0.1419, 0.6651, 0.143, 0.6543, 0.02699, 0.6689, 0.02539, 0.8084, 0.4959, 0.8049, 0.4959, 0.7995, 0.3786, 0.8036, 0.3786, 0.8049, 0.4959, 0.781, 0.496, 0.7824, 0.3786, 0.7995, 0.3786, 0.6413, 0.0007147, 0.6449, 0.0003173, 0.6456, 0.006721, 0.642, 0.007118, 0.642, 0.007118, 0.6456, 0.006721, 0.6472, 0.02128, 0.6384, 0.02223, 0.2705, 0.7203, 0.2705, 0.7268, 0.2668, 0.7268, 0.2668, 0.7203, 0.2705, 0.7268, 0.2705, 0.7438, 0.2668, 0.7438, 0.2668, 0.7268, 0.5809, 0.7557, 0.5904, 0.7558, 0.5903, 0.7779, 0.5806, 0.7778, 0.5904, 0.7558, 0.6082, 0.7558, 0.6083, 0.7779, 0.5903, 0.7779, 0.6186, 0.1456, 0.6096, 0.1455, 0.6128, 0.03053, 0.6192, 0.03079, 0.6096, 0.1455, 0.593, 0.1451, 0.5981, 0.03004, 0.6128, 0.03053, 0.6185, 0.3768, 0.6182, 0.4029, 0.6147, 0.4029, 0.615, 0.3768, 0.6273, 0.377, 0.6268, 0.4032, 0.6182, 0.4029, 0.6185, 0.3768, 0.6668, 0.3778, 0.6664, 0.4042, 0.6568, 0.4041, 0.6573, 0.3777, 0.6846, 0.3779, 0.6844, 0.4043, 0.6664, 0.4042, 0.6668, 0.3778, 0.6942, 0.3779, 0.694, 0.4044, 0.6844, 0.4043, 0.6846, 0.3779, 0.5461, 0.3776, 0.5469, 0.4041, 0.5432, 0.4043, 0.5424, 0.3777, 0.06148, 0.0003173, 0.3263, 0.0003176, 0.3263, 0.02653, 0.06148, 0.02653, 0.03527, 0.6676, 0.3001, 0.6676, 0.3001, 0.6914, 0.03527, 0.6914, 0.3001, 0.7193, 0.335, 0.7193, 0.335, 0.7289, 0.3001, 0.7289, 0.6664, 0.4042, 0.6844, 0.4043, 0.6838, 0.5006, 0.6659, 0.5006, 0.6568, 0.4041, 0.6664, 0.4042, 0.6659, 0.5006, 0.6562, 0.5007, 0.5912, 0.4029, 0.6147, 0.4029, 0.6085, 0.497, 0.5912, 0.4969, 0.5818, 0.4029, 0.5912, 0.4029, 0.5912, 0.4969, 0.5819, 0.4968, 0.6147, 0.4029, 0.6182, 0.4029, 0.6179, 0.497, 0.6085, 0.497, 0.6844, 0.4043, 0.694, 0.4044, 0.6934, 0.5005, 0.6838, 0.5006, 0.6479, 0.4038, 0.6568, 0.4041, 0.6562, 0.5007, 0.6473, 0.4998, 0.5716, 0.4033, 0.5818, 0.4029, 0.5819, 0.4968, 0.5719, 0.4977, 0.1974, 0.6933, 0.1938, 0.7143, 0.132, 0.7136, 0.132, 0.6921, 0.1965, 0.8728, 0.1966, 0.9038, 0.1312, 0.905, 0.1312, 0.8736, 0.193, 0.8521, 0.1965, 0.8728, 0.1312, 0.8736, 0.1312, 0.8521, 0.5722, 0.756, 0.5723, 0.7254, 0.581, 0.7239, 0.5809, 0.7557, 0.572, 0.6734, 0.5721, 0.6426, 0.5809, 0.6412, 0.5808, 0.6733, 0.5717, 0.5903, 0.5718, 0.5591, 0.5807, 0.5576, 0.5806, 0.5902, 0.5503, 0.5612, 0.5504, 0.5922, 0.5415, 0.5936, 0.5415, 0.5615, 0.5509, 0.6444, 0.5508, 0.6753, 0.5419, 0.6767, 0.5421, 0.6445, 0.5512, 0.7275, 0.5511, 0.7584, 0.5423, 0.76, 0.5424, 0.7277, 0.5521, 0.4994, 0.5719, 0.4977, 0.5718, 0.5591, 0.554, 0.5609, 0.5516, 0.4039, 0.5716, 0.4033, 0.5719, 0.4977, 0.5521, 0.4994, 0.06148, 0.05984, 0.06148, 0.3122, 0.02653, 0.3122, 0.02653, 0.05984, 0.5415, 0.5936, 0.5504, 0.5922, 0.5509, 0.6444, 0.5421, 0.6445, 0.5475, 0.4998, 0.5521, 0.4994, 0.554, 0.5609, 0.5503, 0.5612, 0.5469, 0.4041, 0.5516, 0.4039, 0.5521, 0.4994, 0.5475, 0.4998, 0.2573, 0.8511, 0.2621, 0.8717, 0.1965, 0.8728, 0.193, 0.8521, 0.2564, 0.8159, 0.2558, 0.8195, 0.1918, 0.8221, 0.1923, 0.8185, 0.2558, 0.8195, 0.2573, 0.8511, 0.193, 0.8521, 0.1918, 0.8221, 0.472, 0.8414, 0.4725, 0.8716, 0.4108, 0.8709, 0.4108, 0.8414, 0.1923, 0.8185, 0.1918, 0.8221, 0.1312, 0.8229, 0.1312, 0.8193, 0.4756, 0.8923, 0.4753, 0.923, 0.4108, 0.9234, 0.4108, 0.8922, 0.4725, 0.8716, 0.4756, 0.8923, 0.4108, 0.8922, 0.4108, 0.8709, 0.1918, 0.8221, 0.193, 0.8521, 0.1312, 0.8521, 0.1312, 0.8229, 0.1964, 0.7652, 0.1954, 0.7957, 0.132, 0.7951, 0.132, 0.7642, 0.4752, 0.8206, 0.472, 0.8414, 0.4108, 0.8414, 0.4108, 0.8201, 0.1943, 0.7481, 0.1964, 0.7652, 0.132, 0.7642, 0.132, 0.7468, 0.1938, 0.7143, 0.1938, 0.7445, 0.132, 0.7431, 0.132, 0.7136, 0.2621, 0.8717, 0.262, 0.9023, 0.1966, 0.9038, 0.1965, 0.8728, 0.5408, 0.8201, 0.5364, 0.841, 0.472, 0.8414, 0.4752, 0.8206, 0.5368, 0.8724, 0.5409, 0.893, 0.4756, 0.8923, 0.4725, 0.8716, 0.5409, 0.893, 0.5401, 0.9232, 0.4753, 0.923, 0.4756, 0.8923, 0.5364, 0.841, 0.5368, 0.8724, 0.4725, 0.8716, 0.472, 0.8414, 0.2587, 0.7158, 0.2579, 0.7474, 0.1938, 0.7445, 0.1938, 0.7143, 0.2585, 0.7511, 0.2614, 0.768, 0.1964, 0.7652, 0.1943, 0.7481, 0.2614, 0.768, 0.2596, 0.7979, 0.1954, 0.7957, 0.1964, 0.7652, 0.2637, 0.6947, 0.2587, 0.7158, 0.1938, 0.7143, 0.1974, 0.6933, 0.03527, 0.6581, 0.3001, 0.6581, 0.3001, 0.6676, 0.03527, 0.6676, 0.2964, 0.7193, 0.3001, 0.7193, 0.3001, 0.7289, 0.2964, 0.7289, 0.2958, 0.7268, 0.2958, 0.7438, 0.2705, 0.7438, 0.2705, 0.7268, 0.2958, 0.7203, 0.2958, 0.7268, 0.2705, 0.7268, 0.2705, 0.7203, 0.7707, 0.7326, 0.7671, 0.7326, 0.7671, 0.5268, 0.7707, 0.5268, 0.7707, 0.5268, 0.7671, 0.5268, 0.7665, 0.4975, 0.7702, 0.4973, 0.3743, 0.7238, 0.3394, 0.7238, 0.3394, 0.5189, 0.3743, 0.5189, 0.3743, 0.5189, 0.3394, 0.5189, 0.3394, 0.4896, 0.3743, 0.4896, 0.7702, 0.4973, 0.7665, 0.4975, 0.7589, 0.3805, 0.7626, 0.3802, 0.3743, 0.4896, 0.3394, 0.4896, 0.3394, 0.3724, 0.3646, 0.3724, 0.2958, 0.7438, 0.2958, 0.7479, 0.2705, 0.7479, 0.2705, 0.7438, 0.3357, 0.7238, 0.3394, 0.7238, 0.3394, 0.75, 0.3357, 0.75, 0.2964, 0.6921, 0.3001, 0.6921, 0.3001, 0.6956, 0.2964, 0.6956, 0.2964, 0.6956, 0.3001, 0.6956, 0.3001, 0.7193, 0.2964, 0.7193, 0.3566, 0.05984, 0.3566, 0.3122, 0.3365, 0.3122, 0.3365, 0.05984, 0.03527, 0.6581, 0.03527, 0.4057, 0.3001, 0.4057, 0.3001, 0.6581, 0.2579, 0.7474, 0.2585, 0.7511, 0.1943, 0.7481, 0.1938, 0.7445, 0.1938, 0.7445, 0.1943, 0.7481, 0.132, 0.7468, 0.132, 0.7431, 0.1945, 0.8014, 0.1923, 0.8185, 0.1312, 0.8193, 0.1312, 0.8022, 0.2594, 0.7986, 0.2564, 0.8159, 0.1923, 0.8185, 0.1945, 0.8014, 0.3306, 0.4057, 0.3306, 0.6581, 0.3106, 0.6581, 0.3106, 0.4057, 0.591, 0.3768, 0.5814, 0.3768, 0.5828, 0.1727, 0.5922, 0.1729, 0.6273, 0.377, 0.6273, 0.1732, 0.6445, 0.1729, 0.6448, 0.3774, 0.5432, 0.4043, 0.5469, 0.4041, 0.5475, 0.4998, 0.5438, 0.5001, 0.6442, 0.4037, 0.6479, 0.4038, 0.6473, 0.4998, 0.6436, 0.4995, 0.6573, 0.3777, 0.6568, 0.4041, 0.6479, 0.4038, 0.6485, 0.3775, 0.639, 0.007443, 0.642, 0.007118, 0.6384, 0.02223, 0.6362, 0.02247, 0.6383, 0.00104, 0.6413, 0.0007147, 0.642, 0.007118, 0.639, 0.007443, 0.643, 0.7906, 0.6467, 0.791, 0.6445, 0.8088, 0.6409, 0.8084, 0.6442, 0.781, 0.6478, 0.7815, 0.6467, 0.791, 0.643, 0.7906, 0.6438, 0.7265, 0.6475, 0.7269, 0.6475, 0.7592, 0.6438, 0.7588, 0.6441, 0.6435, 0.6478, 0.6438, 0.6479, 0.676, 0.6442, 0.6756, 0.6442, 0.6756, 0.6479, 0.676, 0.6475, 0.7269, 0.6438, 0.7265, 0.6448, 0.5606, 0.6485, 0.561, 0.6483, 0.593, 0.6446, 0.5926, 0.6446, 0.5926, 0.6483, 0.593, 0.6478, 0.6438, 0.6441, 0.6435, 0.6436, 0.4995, 0.6473, 0.4998, 0.6485, 0.561, 0.6448, 0.5606, 0.5438, 0.5001, 0.5475, 0.4998, 0.5503, 0.5612, 0.5415, 0.5615, 0.5524, 0.1714, 0.5479, 0.1712, 0.5502, 0.1414, 0.5546, 0.1419, 0.6569, 0.1727, 0.6481, 0.1729, 0.6471, 0.1441, 0.6557, 0.1436, 0.5423, 0.76, 0.5511, 0.7584, 0.5506, 0.7813, 0.5417, 0.7822, 0.6438, 0.7588, 0.6475, 0.7592, 0.6478, 0.7815, 0.6442, 0.781, 0.6409, 0.8084, 0.6445, 0.8088, 0.6434, 0.8184, 0.6397, 0.8179, 0.5546, 0.1419, 0.5502, 0.1414, 0.5668, 0.02527, 0.5697, 0.02581, 0.6557, 0.1436, 0.6471, 0.1441, 0.6391, 0.02863, 0.6479, 0.02769, 0.6362, 0.02247, 0.6384, 0.02223, 0.6391, 0.02863, 0.6369, 0.02887, 0.3263, 0.3122, 0.06148, 0.3122, 0.06148, 0.05984, 0.3263, 0.05984, 0.335, 0.4057, 0.335, 0.6581, 0.3306, 0.6581, 0.3306, 0.4057, 0.3613, 0.05984, 0.3613, 0.3122, 0.3566, 0.3122, 0.3566, 0.05984, 0.3875, 0.05984, 0.3875, 0.3122, 0.3613, 0.3122, 0.3613, 0.05984, 0.02653, 0.05984, 0.02653, 0.3122, 0.0003174, 0.3122, 0.0003173, 0.05984, 0.5504, 0.5922, 0.5717, 0.5903, 0.5721, 0.6426, 0.5509, 0.6444, 0.5419, 0.6767, 0.5508, 0.6753, 0.5512, 0.7275, 0.5424, 0.7277, 0.5508, 0.6753, 0.572, 0.6734, 0.5723, 0.7254, 0.5512, 0.7275, 0.0003173, 0.6581, 0.0003175, 0.4057, 0.03527, 0.4057, 0.03527, 0.6581, 0.6237, 0.02383, 0.6362, 0.02247, 0.6369, 0.02887, 0.6244, 0.03022, 0.574, 0.1438, 0.5546, 0.1419, 0.5697, 0.02581, 0.5848, 0.02856, 0.6234, 0.8063, 0.6409, 0.8084, 0.6397, 0.8179, 0.6222, 0.8158, 0.6264, 0.7568, 0.6438, 0.7588, 0.6442, 0.781, 0.6267, 0.7789, 0.5724, 0.1724, 0.5524, 0.1714, 0.5546, 0.1419, 0.574, 0.1438, 0.6273, 0.377, 0.6185, 0.3768, 0.6188, 0.1732, 0.6273, 0.1732, 0.6264, 0.4978, 0.6436, 0.4995, 0.6448, 0.5606, 0.6272, 0.5586, 0.627, 0.591, 0.6446, 0.5926, 0.6441, 0.6435, 0.6266, 0.642, 0.6272, 0.5586, 0.6448, 0.5606, 0.6446, 0.5926, 0.627, 0.591, 0.6267, 0.6741, 0.6442, 0.6756, 0.6438, 0.7265, 0.6263, 0.7248, 0.6266, 0.642, 0.6441, 0.6435, 0.6442, 0.6756, 0.6267, 0.6741, 0.6263, 0.7248, 0.6438, 0.7265, 0.6438, 0.7588, 0.6264, 0.7568, 0.6267, 0.7789, 0.6442, 0.781, 0.643, 0.7906, 0.6255, 0.7885, 0.6255, 0.7885, 0.643, 0.7906, 0.6409, 0.8084, 0.6234, 0.8063, 0.6232, 0.002684, 0.6383, 0.00104, 0.639, 0.007443, 0.6239, 0.009086, 0.6239, 0.009086, 0.639, 0.007443, 0.6362, 0.02247, 0.6237, 0.02383, 0.6268, 0.4032, 0.6442, 0.4037, 0.6436, 0.4995, 0.6264, 0.4978, 0.5461, 0.3776, 0.5479, 0.1712, 0.5524, 0.1714, 0.5506, 0.3775, 0.6485, 0.3775, 0.6479, 0.4038, 0.6442, 0.4037, 0.6448, 0.3774, 0.6481, 0.1729, 0.6445, 0.1729, 0.6435, 0.1444, 0.6471, 0.1441, 0.5511, 0.7584, 0.5547, 0.758, 0.5543, 0.7808, 0.5506, 0.7813, 0.6471, 0.1441, 0.6435, 0.1444, 0.6369, 0.02887, 0.6391, 0.02863, 0.6485, 0.3775, 0.6481, 0.1729, 0.6569, 0.1727, 0.6573, 0.3777, 0.6182, 0.4029, 0.6268, 0.4032, 0.6264, 0.4978, 0.6179, 0.497, 0.6169, 0.009855, 0.6239, 0.009086, 0.6237, 0.02383, 0.6185, 0.0244, 0.6162, 0.003455, 0.6232, 0.002684, 0.6239, 0.009086, 0.6169, 0.009855, 0.6168, 0.7874, 0.6255, 0.7885, 0.6234, 0.8063, 0.6147, 0.8052, 0.618, 0.7778, 0.6267, 0.7789, 0.6255, 0.7885, 0.6168, 0.7874, 0.6177, 0.7239, 0.6263, 0.7248, 0.6264, 0.7568, 0.6178, 0.7558, 0.6179, 0.6413, 0.6266, 0.642, 0.6267, 0.6741, 0.6179, 0.6733, 0.6179, 0.6733, 0.6267, 0.6741, 0.6263, 0.7248, 0.6177, 0.7239, 0.6184, 0.5576, 0.6272, 0.5586, 0.627, 0.591, 0.6182, 0.5903, 0.6182, 0.5903, 0.627, 0.591, 0.6266, 0.642, 0.6179, 0.6413, 0.6179, 0.497, 0.6264, 0.4978, 0.6272, 0.5586, 0.6184, 0.5576, 0.5828, 0.1727, 0.5724, 0.1724, 0.574, 0.1438, 0.584, 0.1449, 0.6178, 0.7558, 0.6264, 0.7568, 0.6267, 0.7789, 0.618, 0.7778, 0.6147, 0.8052, 0.6234, 0.8063, 0.6222, 0.8158, 0.6135, 0.8148, 0.584, 0.1449, 0.574, 0.1438, 0.5848, 0.02856, 0.5917, 0.02984, 0.6185, 0.0244, 0.6237, 0.02383, 0.6244, 0.03022, 0.6192, 0.03079, 0.3106, 0.4057, 0.3106, 0.6581, 0.3001, 0.6581, 0.3001, 0.4057, 0.5708, 0.377, 0.5506, 0.3775, 0.5524, 0.1714, 0.5724, 0.1724, 0.6448, 0.3774, 0.6442, 0.4037, 0.6268, 0.4032, 0.6273, 0.377, 0.6445, 0.1729, 0.6273, 0.1732, 0.6268, 0.1452, 0.6435, 0.1444, 0.5547, 0.758, 0.5722, 0.756, 0.5719, 0.7789, 0.5543, 0.7808, 0.6435, 0.1444, 0.6268, 0.1452, 0.6244, 0.03022, 0.6369, 0.02887, 0.3297, 0.7644, 0.3059, 0.7644, 0.3059, 0.7295, 0.3297, 0.7295, 0.3332, 0.7644, 0.3297, 0.7644, 0.3297, 0.7295, 0.3332, 0.7295, 0.6986, 0.3527, 0.6985, 0.379, 0.6949, 0.379, 0.6949, 0.3527, 0.8063, 0.3517, 0.8063, 0.3779, 0.7714, 0.3779, 0.7714, 0.3517, 0.8126, 0.7294, 0.8126, 0.7557, 0.809, 0.7557, 0.809, 0.7294, 0.7707, 0.3527, 0.7707, 0.3796, 0.7672, 0.3796, 0.7672, 0.3527, 0.4901, 0.1452, 0.4853, 0.03012, 0.4916, 0.02994, 0.4991, 0.145, 0.4738, 0.7558, 0.4737, 0.778, 0.464, 0.7779, 0.4643, 0.7558, 0.8459, 0.7294, 0.8459, 0.7557, 0.8364, 0.7557, 0.8363, 0.7294, 0.8363, 0.7294, 0.8364, 0.7557, 0.8126, 0.7557, 0.8126, 0.7294, 0.06148, 0.3218, 0.06148, 0.3122, 0.3263, 0.3122, 0.3263, 0.3218, 0.06148, 0.3455, 0.06148, 0.3218, 0.3263, 0.3218, 0.3263, 0.3455, 0.2705, 0.6961, 0.2668, 0.6961, 0.2668, 0.6921, 0.2705, 0.6921, 0.4449, 0.02224, 0.4442, 0.02864, 0.4355, 0.02768, 0.4362, 0.02128, 0.8063, 0.1175, 0.8063, 0.0003174, 0.81, 0.0003173, 0.81, 0.1175, 0.4563, 0.1452, 0.4589, 0.03025, 0.4641, 0.03084, 0.4645, 0.1457, 0.6994, 0.1176, 0.707, 0.0005572, 0.7323, 0.002236, 0.7337, 0.1185, 0.5329, 0.1415, 0.5166, 0.02541, 0.5202, 0.02477, 0.5366, 0.1411, 0.8364, 0.496, 0.835, 0.3786, 0.8415, 0.3786, 0.8459, 0.496, 0.418, 0.143, 0.4291, 0.02698, 0.4355, 0.02768, 0.4274, 0.1436, 0.4374, 0.8088, 0.4385, 0.8184, 0.4297, 0.8194, 0.4285, 0.8099, 0.3979, 0.76, 0.3977, 0.7822, 0.3881, 0.7822, 0.3883, 0.7599, 0.4345, 0.7592, 0.4341, 0.7815, 0.4253, 0.7825, 0.4256, 0.7602, 0.5099, 0.7562, 0.5101, 0.779, 0.5014, 0.7779, 0.5011, 0.7558, 0.5366, 0.3778, 0.5352, 0.1714, 0.5389, 0.1713, 0.5403, 0.3779, 0.8063, 0.1468, 0.8063, 0.1175, 0.81, 0.1175, 0.81, 0.1468, 0.8063, 0.3517, 0.8063, 0.1468, 0.81, 0.1468, 0.81, 0.3517, 0.6988, 0.1469, 0.6994, 0.1176, 0.7337, 0.1185, 0.7338, 0.1473, 0.6986, 0.3527, 0.6988, 0.1469, 0.7338, 0.1473, 0.7337, 0.3527, 0.8363, 0.5253, 0.8364, 0.496, 0.8459, 0.496, 0.8458, 0.5253, 0.8363, 0.7294, 0.8363, 0.5253, 0.8458, 0.5253, 0.8459, 0.7294, 0.7607, 0.1178, 0.7557, 0.001054, 0.7598, 0.0008518, 0.7702, 0.1175, 0.4558, 0.1733, 0.4563, 0.1452, 0.4645, 0.1457, 0.4643, 0.1733, 0.5352, 0.1714, 0.5329, 0.1415, 0.5366, 0.1411, 0.5389, 0.1713, 0.4343, 0.3775, 0.435, 0.1729, 0.4386, 0.1729, 0.4379, 0.3774, 0.4167, 0.1724, 0.418, 0.143, 0.4274, 0.1436, 0.4262, 0.1727, 0.5013, 0.3769, 0.5002, 0.1728, 0.5107, 0.1725, 0.5119, 0.3772, 0.6949, 0.8494, 0.6949, 0.8201, 0.9555, 0.8201, 0.9555, 0.8494, 0.7672, 0.3527, 0.7611, 0.1471, 0.7707, 0.147, 0.7707, 0.3527, 0.5106, 0.4978, 0.5106, 0.5593, 0.5017, 0.5577, 0.5006, 0.4969, 0.5106, 0.5904, 0.5101, 0.6428, 0.5013, 0.6414, 0.5017, 0.5903, 0.5102, 0.6736, 0.5098, 0.7255, 0.5011, 0.724, 0.5014, 0.6734, 0.4352, 0.4998, 0.4339, 0.561, 0.4252, 0.5619, 0.4263, 0.5007, 0.434, 0.5929, 0.4345, 0.6438, 0.4255, 0.6446, 0.4251, 0.5937, 0.4339, 0.561, 0.434, 0.5929, 0.4251, 0.5937, 0.4252, 0.5619, 0.4343, 0.676, 0.4346, 0.7269, 0.4257, 0.7278, 0.4254, 0.6768, 0.4345, 0.6438, 0.4343, 0.676, 0.4254, 0.6768, 0.4255, 0.6446, 0.4346, 0.7269, 0.4345, 0.7592, 0.4256, 0.7602, 0.4257, 0.7278, 0.3987, 0.5005, 0.3978, 0.5617, 0.3882, 0.5616, 0.3891, 0.5004, 0.3977, 0.5938, 0.3979, 0.6446, 0.3883, 0.6447, 0.3881, 0.5938, 0.3978, 0.5617, 0.3977, 0.5938, 0.3881, 0.5938, 0.3882, 0.5616, 0.398, 0.6768, 0.3981, 0.7278, 0.3884, 0.7277, 0.3883, 0.6768, 0.3979, 0.6446, 0.398, 0.6768, 0.3883, 0.6768, 0.3883, 0.6447, 0.3981, 0.7278, 0.3979, 0.76, 0.3883, 0.7599, 0.3884, 0.7277, 0.474, 0.497, 0.4738, 0.5577, 0.464, 0.5577, 0.4646, 0.497, 0.4738, 0.5903, 0.4739, 0.6413, 0.4644, 0.6413, 0.4641, 0.5903, 0.4738, 0.5577, 0.4738, 0.5903, 0.4641, 0.5903, 0.464, 0.5577, 0.4739, 0.6734, 0.4739, 0.724, 0.4644, 0.724, 0.4642, 0.6734, 0.4739, 0.6413, 0.4739, 0.6734, 0.4642, 0.6734, 0.4644, 0.6413, 0.4739, 0.724, 0.4738, 0.7558, 0.4643, 0.7558, 0.4644, 0.724, 0.6949, 0.8671, 0.6949, 0.8494, 0.9555, 0.8494, 0.9555, 0.8671, 0.7607, 0.1178, 0.7702, 0.1175, 0.7707, 0.147, 0.7611, 0.1471, 0.7433, 0.1473, 0.7338, 0.1473, 0.7337, 0.1185, 0.7431, 0.1183, 0.4159, 0.3777, 0.4167, 0.1724, 0.4262, 0.1727, 0.4255, 0.3777, 0.7433, 0.3527, 0.7433, 0.1473, 0.7611, 0.1471, 0.7672, 0.3527, 0.4901, 0.1452, 0.4991, 0.145, 0.5002, 0.1728, 0.4909, 0.173, 0.4735, 0.1733, 0.4643, 0.1733, 0.4645, 0.1457, 0.4735, 0.1455, 0.7337, 0.3527, 0.7338, 0.1473, 0.7433, 0.1473, 0.7433, 0.3527, 0.6949, 0.9141, 0.6949, 0.8964, 0.9555, 0.8964, 0.9555, 0.9141, 0.6949, 0.8964, 0.6949, 0.8671, 0.9555, 0.8671, 0.9555, 0.8964, 0.4642, 0.3768, 0.4643, 0.1733, 0.4735, 0.1733, 0.4677, 0.3768, 0.5011, 0.724, 0.5011, 0.7558, 0.4916, 0.7559, 0.4916, 0.724, 0.4916, 0.724, 0.4916, 0.7559, 0.4738, 0.7558, 0.4739, 0.724, 0.5013, 0.6414, 0.5014, 0.6734, 0.4918, 0.6734, 0.4918, 0.6413, 0.4918, 0.6413, 0.4918, 0.6734, 0.4739, 0.6734, 0.4739, 0.6413, 0.5014, 0.6734, 0.5011, 0.724, 0.4916, 0.724, 0.4918, 0.6734, 0.4918, 0.6734, 0.4916, 0.724, 0.4739, 0.724, 0.4739, 0.6734, 0.5017, 0.5577, 0.5017, 0.5903, 0.492, 0.5903, 0.492, 0.5577, 0.492, 0.5577, 0.492, 0.5903, 0.4738, 0.5903, 0.4738, 0.5577, 0.5017, 0.5903, 0.5013, 0.6414, 0.4918, 0.6413, 0.492, 0.5903, 0.492, 0.5903, 0.4918, 0.6413, 0.4739, 0.6413, 0.4738, 0.5903, 0.5006, 0.4969, 0.5017, 0.5577, 0.492, 0.5577, 0.4913, 0.497, 0.4913, 0.497, 0.492, 0.5577, 0.4738, 0.5577, 0.474, 0.497, 0.4257, 0.7278, 0.4256, 0.7602, 0.4159, 0.7601, 0.4161, 0.7278, 0.4161, 0.7278, 0.4159, 0.7601, 0.3979, 0.76, 0.3981, 0.7278, 0.4255, 0.6446, 0.4254, 0.6768, 0.4159, 0.6768, 0.4159, 0.6446, 0.4159, 0.6446, 0.4159, 0.6768, 0.398, 0.6768, 0.3979, 0.6446, 0.4254, 0.6768, 0.4257, 0.7278, 0.4161, 0.7278, 0.4159, 0.6768, 0.4159, 0.6768, 0.4161, 0.7278, 0.3981, 0.7278, 0.398, 0.6768, 0.4252, 0.5619, 0.4251, 0.5937, 0.4156, 0.5937, 0.4156, 0.5618, 0.4156, 0.5618, 0.4156, 0.5937, 0.3977, 0.5938, 0.3978, 0.5617, 0.4251, 0.5937, 0.4255, 0.6446, 0.4159, 0.6446, 0.4156, 0.5937, 0.4156, 0.5937, 0.4159, 0.6446, 0.3979, 0.6446, 0.3977, 0.5938, 0.4263, 0.5007, 0.4252, 0.5619, 0.4156, 0.5618, 0.4166, 0.5006, 0.4166, 0.5006, 0.4156, 0.5618, 0.3978, 0.5617, 0.3987, 0.5005, 0.4677, 0.3768, 0.4735, 0.1733, 0.4909, 0.173, 0.4917, 0.3769, 0.3885, 0.3779, 0.3891, 0.1714, 0.3988, 0.1717, 0.3981, 0.3778, 0.3891, 0.1714, 0.3907, 0.1411, 0.4003, 0.1419, 0.3988, 0.1717, 0.3988, 0.1717, 0.4003, 0.1419, 0.418, 0.143, 0.4167, 0.1724, 0.7337, 0.1185, 0.7323, 0.002236, 0.7387, 0.00191, 0.7431, 0.1183, 0.7431, 0.1183, 0.7387, 0.00191, 0.7557, 0.001054, 0.7607, 0.1178, 0.809, 0.7294, 0.809, 0.5253, 0.8126, 0.5253, 0.8126, 0.7294, 0.8126, 0.7294, 0.8126, 0.5253, 0.8363, 0.5253, 0.8363, 0.7294, 0.809, 0.5253, 0.809, 0.4959, 0.8125, 0.4959, 0.8126, 0.5253, 0.8126, 0.5253, 0.8125, 0.4959, 0.8364, 0.496, 0.8363, 0.5253, 0.4256, 0.7602, 0.4253, 0.7825, 0.4157, 0.7824, 0.4159, 0.7601, 0.4159, 0.7601, 0.4157, 0.7824, 0.3977, 0.7822, 0.3979, 0.76, 0.4341, 0.7815, 0.4353, 0.791, 0.4264, 0.7921, 0.4253, 0.7825, 0.4353, 0.791, 0.4374, 0.8088, 0.4285, 0.8099, 0.4264, 0.7921, 0.3907, 0.1411, 0.408, 0.02465, 0.4144, 0.02535, 0.4003, 0.1419, 0.4003, 0.1419, 0.4144, 0.02535, 0.4291, 0.02698, 0.418, 0.143, 0.809, 0.4959, 0.8138, 0.3786, 0.8179, 0.3786, 0.8125, 0.4959, 0.8125, 0.4959, 0.8179, 0.3786, 0.835, 0.3786, 0.8364, 0.496, 0.4421, 0.0007213, 0.4414, 0.007123, 0.4378, 0.00672, 0.4385, 0.0003173, 0.4414, 0.007123, 0.4449, 0.02224, 0.4362, 0.02128, 0.4378, 0.00672, 0.2705, 0.7197, 0.2668, 0.7197, 0.2668, 0.7132, 0.2705, 0.7132, 0.2705, 0.7132, 0.2668, 0.7132, 0.2668, 0.6961, 0.2705, 0.6961, 0.5011, 0.7558, 0.5014, 0.7779, 0.4917, 0.778, 0.4916, 0.7559, 0.4916, 0.7559, 0.4917, 0.778, 0.4737, 0.778, 0.4738, 0.7558, 0.4645, 0.1457, 0.4641, 0.03084, 0.4705, 0.03059, 0.4735, 0.1455, 0.4735, 0.1455, 0.4705, 0.03059, 0.4853, 0.03012, 0.4901, 0.1452, 0.4642, 0.3768, 0.4677, 0.3768, 0.468, 0.4029, 0.4645, 0.403, 0.4555, 0.377, 0.4642, 0.3768, 0.4645, 0.403, 0.4559, 0.4032, 0.4159, 0.3777, 0.4255, 0.3777, 0.4258, 0.4041, 0.4163, 0.4042, 0.3981, 0.3778, 0.4159, 0.3777, 0.4163, 0.4042, 0.3983, 0.4043, 0.3885, 0.3779, 0.3981, 0.3778, 0.3983, 0.4043, 0.3887, 0.4043, 0.5366, 0.3778, 0.5403, 0.3779, 0.5394, 0.4044, 0.5358, 0.4043, 0.06148, 0.3718, 0.06148, 0.3455, 0.3263, 0.3455, 0.3263, 0.3718, 0.03527, 0.3962, 0.03527, 0.3724, 0.3001, 0.3724, 0.3001, 0.3962, 0.3059, 0.7644, 0.2964, 0.7644, 0.2964, 0.7295, 0.3059, 0.7295, 0.4163, 0.4042, 0.4166, 0.5006, 0.3987, 0.5005, 0.3983, 0.4043, 0.4258, 0.4041, 0.4263, 0.5007, 0.4166, 0.5006, 0.4163, 0.4042, 0.4915, 0.403, 0.4913, 0.497, 0.474, 0.497, 0.468, 0.4029, 0.5009, 0.403, 0.5006, 0.4969, 0.4913, 0.497, 0.4915, 0.403, 0.468, 0.4029, 0.474, 0.497, 0.4646, 0.497, 0.4645, 0.403, 0.3983, 0.4043, 0.3987, 0.5005, 0.3891, 0.5004, 0.3887, 0.4043, 0.4348, 0.4038, 0.4352, 0.4998, 0.4263, 0.5007, 0.4258, 0.4041, 0.5111, 0.4034, 0.5106, 0.4978, 0.5006, 0.4969, 0.5009, 0.403, 0.06657, 0.6933, 0.132, 0.6921, 0.132, 0.7136, 0.07022, 0.7143, 0.06594, 0.8728, 0.1312, 0.8736, 0.1312, 0.905, 0.06578, 0.9038, 0.06938, 0.8521, 0.1312, 0.8521, 0.1312, 0.8736, 0.06594, 0.8728, 0.5099, 0.7562, 0.5011, 0.7558, 0.5011, 0.724, 0.5098, 0.7255, 0.5102, 0.6736, 0.5014, 0.6734, 0.5013, 0.6414, 0.5101, 0.6428, 0.5106, 0.5904, 0.5017, 0.5903, 0.5017, 0.5577, 0.5106, 0.5593, 0.5321, 0.5614, 0.5409, 0.5616, 0.5408, 0.5938, 0.532, 0.5923, 0.5313, 0.6446, 0.5401, 0.6447, 0.5402, 0.6769, 0.5314, 0.6754, 0.5309, 0.7277, 0.5397, 0.7279, 0.5398, 0.7602, 0.531, 0.7585, 0.5304, 0.4996, 0.5283, 0.561, 0.5106, 0.5593, 0.5106, 0.4978, 0.5311, 0.4041, 0.5304, 0.4996, 0.5106, 0.4978, 0.5111, 0.4034, 0.5408, 0.5938, 0.5401, 0.6447, 0.5313, 0.6446, 0.532, 0.5923, 0.535, 0.5, 0.5321, 0.5614, 0.5283, 0.561, 0.5304, 0.4996, 0.5358, 0.4043, 0.535, 0.5, 0.5304, 0.4996, 0.5311, 0.4041, 0.005083, 0.8511, 0.06938, 0.8521, 0.06594, 0.8728, 0.0003173, 0.8717, 0.005988, 0.8159, 0.07014, 0.8185, 0.07059, 0.8221, 0.006616, 0.8195, 0.006616, 0.8195, 0.07059, 0.8221, 0.06938, 0.8521, 0.005083, 0.8511, 0.3496, 0.8414, 0.4108, 0.8414, 0.4108, 0.8709, 0.349, 0.8716, 0.07014, 0.8185, 0.1312, 0.8193, 0.1312, 0.8229, 0.07059, 0.8221, 0.3459, 0.8923, 0.4108, 0.8922, 0.4108, 0.9234, 0.3463, 0.923, 0.349, 0.8716, 0.4108, 0.8709, 0.4108, 0.8922, 0.3459, 0.8923, 0.07059, 0.8221, 0.1312, 0.8229, 0.1312, 0.8521, 0.06938, 0.8521, 0.06758, 0.7652, 0.132, 0.7642, 0.132, 0.7951, 0.06858, 0.7957, 0.3464, 0.8206, 0.4108, 0.8201, 0.4108, 0.8414, 0.3496, 0.8414, 0.06974, 0.7481, 0.132, 0.7468, 0.132, 0.7642, 0.06758, 0.7652, 0.07022, 0.7143, 0.132, 0.7136, 0.132, 0.7431, 0.07017, 0.7445, 0.0003173, 0.8717, 0.06594, 0.8728, 0.06578, 0.9038, 0.0003875, 0.9023, 0.2808, 0.8201, 0.3464, 0.8206, 0.3496, 0.8414, 0.2851, 0.841, 0.2848, 0.8724, 0.349, 0.8716, 0.3459, 0.8923, 0.2807, 0.893, 0.2807, 0.893, 0.3459, 0.8923, 0.3463, 0.923, 0.2815, 0.9232, 0.2851, 0.841, 0.3496, 0.8414, 0.349, 0.8716, 0.2848, 0.8724, 0.005334, 0.7158, 0.07022, 0.7143, 0.07017, 0.7445, 0.006066, 0.7474, 0.00546, 0.7511, 0.06974, 0.7481, 0.06758, 0.7652, 0.002637, 0.768, 0.002637, 0.768, 0.06758, 0.7652, 0.06858, 0.7957, 0.004425, 0.7979, 0.0003173, 0.6947, 0.06657, 0.6933, 0.07022, 0.7143, 0.005334, 0.7158, 0.03527, 0.4057, 0.03527, 0.3962, 0.3001, 0.3962, 0.3001, 0.4057, 0.3059, 0.7681, 0.2964, 0.7681, 0.2964, 0.7644, 0.3059, 0.7644, 0.2958, 0.7132, 0.2705, 0.7132, 0.2705, 0.6961, 0.2958, 0.6962, 0.2958, 0.7197, 0.2705, 0.7197, 0.2705, 0.7132, 0.2958, 0.7132, 0.6949, 0.3527, 0.6951, 0.1468, 0.6988, 0.1469, 0.6986, 0.3527, 0.6951, 0.1468, 0.6957, 0.1174, 0.6994, 0.1176, 0.6988, 0.1469, 0.7714, 0.3517, 0.7714, 0.1468, 0.8063, 0.1468, 0.8063, 0.3517, 0.7714, 0.1468, 0.7714, 0.1175, 0.8063, 0.1175, 0.8063, 0.1468, 0.6957, 0.1174, 0.7033, 0.0003173, 0.707, 0.0005572, 0.6994, 0.1176, 0.7714, 0.1175, 0.781, 0.0003177, 0.8063, 0.0003174, 0.8063, 0.1175, 0.2958, 0.6962, 0.2705, 0.6961, 0.2705, 0.6921, 0.2958, 0.6921, 0.81, 0.3517, 0.81, 0.3779, 0.8063, 0.3779, 0.8063, 0.3517, 0.3332, 0.7681, 0.3297, 0.7681, 0.3297, 0.7644, 0.3332, 0.7644, 0.3297, 0.7681, 0.3059, 0.7681, 0.3059, 0.7644, 0.3297, 0.7644, 0.006066, 0.7474, 0.07017, 0.7445, 0.06974, 0.7481, 0.00546, 0.7511, 0.07017, 0.7445, 0.132, 0.7431, 0.132, 0.7468, 0.06974, 0.7481, 0.06796, 0.8014, 0.1312, 0.8022, 0.1312, 0.8193, 0.07014, 0.8185, 0.003023, 0.7986, 0.06796, 0.8014, 0.07014, 0.8185, 0.005988, 0.8159, 0.4917, 0.3769, 0.4909, 0.173, 0.5002, 0.1728, 0.5013, 0.3769, 0.4379, 0.3774, 0.4386, 0.1729, 0.4558, 0.1733, 0.4555, 0.377, 0.5394, 0.4044, 0.5387, 0.5003, 0.535, 0.5, 0.5358, 0.4043, 0.4385, 0.4037, 0.4389, 0.4995, 0.4352, 0.4998, 0.4348, 0.4038, 0.4255, 0.3777, 0.4343, 0.3775, 0.4348, 0.4038, 0.4258, 0.4041, 0.4444, 0.007454, 0.4472, 0.02249, 0.4449, 0.02224, 0.4414, 0.007123, 0.4451, 0.001052, 0.4444, 0.007454, 0.4414, 0.007123, 0.4421, 0.0007213, 0.439, 0.7906, 0.4411, 0.8084, 0.4374, 0.8088, 0.4353, 0.791, 0.4378, 0.781, 0.439, 0.7906, 0.4353, 0.791, 0.4341, 0.7815, 0.4383, 0.7265, 0.4382, 0.7588, 0.4345, 0.7592, 0.4346, 0.7269, 0.4382, 0.6435, 0.438, 0.6756, 0.4343, 0.676, 0.4345, 0.6438, 0.438, 0.6756, 0.4383, 0.7265, 0.4346, 0.7269, 0.4343, 0.676, 0.4376, 0.5606, 0.4377, 0.5926, 0.434, 0.5929, 0.4339, 0.561, 0.4377, 0.5926, 0.4382, 0.6435, 0.4345, 0.6438, 0.434, 0.5929, 0.4389, 0.4995, 0.4376, 0.5606, 0.4339, 0.561, 0.4352, 0.4998, 0.5387, 0.5003, 0.5409, 0.5616, 0.5321, 0.5614, 0.535, 0.5, 0.5307, 0.1715, 0.5285, 0.1421, 0.5329, 0.1415, 0.5352, 0.1714, 0.4262, 0.1727, 0.4274, 0.1436, 0.4361, 0.1441, 0.435, 0.1729, 0.5398, 0.7602, 0.5402, 0.7824, 0.5314, 0.7814, 0.531, 0.7585, 0.4382, 0.7588, 0.4378, 0.781, 0.4341, 0.7815, 0.4345, 0.7592, 0.4411, 0.8084, 0.4422, 0.8179, 0.4385, 0.8184, 0.4374, 0.8088, 0.5285, 0.1421, 0.5136, 0.02594, 0.5166, 0.02541, 0.5329, 0.1415, 0.4274, 0.1436, 0.4355, 0.02768, 0.4442, 0.02864, 0.4361, 0.1441, 0.4472, 0.02249, 0.4465, 0.02888, 0.4442, 0.02864, 0.4449, 0.02224, 0.532, 0.5923, 0.5313, 0.6446, 0.5101, 0.6428, 0.5106, 0.5904, 0.5402, 0.6769, 0.5397, 0.7279, 0.5309, 0.7277, 0.5314, 0.6754, 0.5314, 0.6754, 0.5309, 0.7277, 0.5098, 0.7255, 0.5102, 0.6736, 0.4596, 0.02387, 0.4589, 0.03025, 0.4465, 0.02888, 0.4472, 0.02249, 0.5091, 0.144, 0.4986, 0.02867, 0.5136, 0.02594, 0.5285, 0.1421, 0.4586, 0.8063, 0.4597, 0.8159, 0.4422, 0.8179, 0.4411, 0.8084, 0.4556, 0.7568, 0.4553, 0.7789, 0.4378, 0.781, 0.4382, 0.7588, 0.5107, 0.1725, 0.5091, 0.144, 0.5285, 0.1421, 0.5307, 0.1715, 0.4555, 0.377, 0.4558, 0.1733, 0.4643, 0.1733, 0.4642, 0.3768, 0.4561, 0.4978, 0.4552, 0.5587, 0.4376, 0.5606, 0.4389, 0.4995, 0.4553, 0.5911, 0.4557, 0.6421, 0.4382, 0.6435, 0.4377, 0.5926, 0.4552, 0.5587, 0.4553, 0.5911, 0.4377, 0.5926, 0.4376, 0.5606, 0.4555, 0.6741, 0.4557, 0.7248, 0.4383, 0.7265, 0.438, 0.6756, 0.4557, 0.6421, 0.4555, 0.6741, 0.438, 0.6756, 0.4382, 0.6435, 0.4557, 0.7248, 0.4556, 0.7568, 0.4382, 0.7588, 0.4383, 0.7265, 0.4553, 0.7789, 0.4565, 0.7885, 0.439, 0.7906, 0.4378, 0.781, 0.4565, 0.7885, 0.4586, 0.8063, 0.4411, 0.8084, 0.439, 0.7906, 0.4602, 0.002723, 0.4595, 0.009124, 0.4444, 0.007454, 0.4451, 0.001052, 0.4595, 0.009124, 0.4596, 0.02387, 0.4472, 0.02249, 0.4444, 0.007454, 0.4559, 0.4032, 0.4561, 0.4978, 0.4389, 0.4995, 0.4385, 0.4037, 0.5307, 0.1715, 0.5352, 0.1714, 0.5366, 0.3778, 0.5321, 0.3777, 0.4343, 0.3775, 0.4379, 0.3774, 0.4385, 0.4037, 0.4348, 0.4038, 0.435, 0.1729, 0.4361, 0.1441, 0.4397, 0.1444, 0.4386, 0.1729, 0.531, 0.7585, 0.5314, 0.7814, 0.5277, 0.781, 0.5273, 0.7581, 0.4361, 0.1441, 0.4442, 0.02864, 0.4465, 0.02888, 0.4397, 0.1444, 0.4255, 0.3777, 0.4262, 0.1727, 0.435, 0.1729, 0.4343, 0.3775, 0.4645, 0.403, 0.4646, 0.497, 0.4561, 0.4978, 0.4559, 0.4032, 0.4665, 0.009906, 0.4649, 0.02445, 0.4596, 0.02387, 0.4595, 0.009124, 0.4672, 0.003506, 0.4665, 0.009906, 0.4595, 0.009124, 0.4602, 0.002723, 0.4652, 0.7875, 0.4673, 0.8053, 0.4586, 0.8063, 0.4565, 0.7885, 0.464, 0.7779, 0.4652, 0.7875, 0.4565, 0.7885, 0.4553, 0.7789, 0.4644, 0.724, 0.4643, 0.7558, 0.4556, 0.7568, 0.4557, 0.7248, 0.4644, 0.6413, 0.4642, 0.6734, 0.4555, 0.6741, 0.4557, 0.6421, 0.4642, 0.6734, 0.4644, 0.724, 0.4557, 0.7248, 0.4555, 0.6741, 0.464, 0.5577, 0.4641, 0.5903, 0.4553, 0.5911, 0.4552, 0.5587, 0.4641, 0.5903, 0.4644, 0.6413, 0.4557, 0.6421, 0.4553, 0.5911, 0.4646, 0.497, 0.464, 0.5577, 0.4552, 0.5587, 0.4561, 0.4978, 0.5002, 0.1728, 0.4991, 0.145, 0.5091, 0.144, 0.5107, 0.1725, 0.4643, 0.7558, 0.464, 0.7779, 0.4553, 0.7789, 0.4556, 0.7568, 0.4673, 0.8053, 0.4684, 0.8148, 0.4597, 0.8159, 0.4586, 0.8063, 0.4991, 0.145, 0.4916, 0.02994, 0.4986, 0.02867, 0.5091, 0.144, 0.4649, 0.02445, 0.4641, 0.03084, 0.4589, 0.03025, 0.4596, 0.02387, 0.5119, 0.3772, 0.5107, 0.1725, 0.5307, 0.1715, 0.5321, 0.3777, 0.4379, 0.3774, 0.4555, 0.377, 0.4559, 0.4032, 0.4385, 0.4037, 0.4386, 0.1729, 0.4397, 0.1444, 0.4563, 0.1452, 0.4558, 0.1733, 0.5273, 0.7581, 0.5277, 0.781, 0.5101, 0.779, 0.5099, 0.7562, 0.4397, 0.1444, 0.4465, 0.02888, 0.4589, 0.03025, 0.4563, 0.1452, 0.3365, 0.05984, 0.3365, 0.3122, 0.3263, 0.3122, 0.3263, 0.05984, 0.6846, 0.3779, 0.6668, 0.3778, 0.6664, 0.1724, 0.6843, 0.1717])
me_cube_002.materials.append(mat_material_001)
me_cube_002.use_remesh_preserve_volume = False
me_cube_002.use_remesh_preserve_attributes = False
me_cube_002.use_mirror_vertex_groups = False
me_cube_002.update()

# ---- objects
ob_cube = bpy.data.objects.new('Cube', me_cube_002)

# ---- transforms, parenting, visibility, modifiers, constraints
ob_cube.location = (0.0, 0.0, 0.0)
ob_cube.lineart.crease_threshold = 0.0

# ---- collection membership
col_collection_1.objects.link(ob_cube)

# ---- scene / render settings (as saved in the file)
scene.frame_start = 1; scene.frame_end = 250; scene.frame_set(1)
scene.render.engine = 'CYCLES'
scene.render.resolution_percentage = 50
scene.render.dither_intensity = 0.0
scene.cycles.use_denoising = False
scene.cycles.samples = 128
scene.cycles.sampling_pattern = 'TABULATED_SOBOL'
scene.cycles.use_adaptive_sampling = False
scene.cycles.use_light_tree = False
scene.cycles.blur_glossy = 0.0
scene.cycles.sample_clamp_indirect = 0.0
scene.view_settings.view_transform = 'Standard'
bpy.context.view_layer.update()

# ---- added for rendering (the .blend has no active camera and no usable light): camera, sun
cam_auto = bpy.data.cameras.new('AutoCamera')
cam_auto.lens = 50.0
cam_auto.sensor_width = 36.0
cam_auto.clip_end = 1000.0
ob_auto_camera = bpy.data.objects.new('AutoCamera', cam_auto)
scene.collection.objects.link(ob_auto_camera)
ob_auto_camera.location = (0.922149, -1.09877, 1.16612)
ob_auto_camera.rotation_euler = (1.09748, -7.21219e-08, 0.694738)
scene.camera = ob_auto_camera
light_auto_sun = bpy.data.lights.new('AutoSun', 'SUN')
light_auto_sun.energy = 3.0
light_auto_sun.angle = 0.0523599
ob_auto_sun = bpy.data.objects.new('AutoSun', light_auto_sun)
scene.collection.objects.link(ob_auto_sun)
ob_auto_sun.rotation_euler = (0.872665, 0.174533, 0.523599)
bpy.context.view_layer.update()
